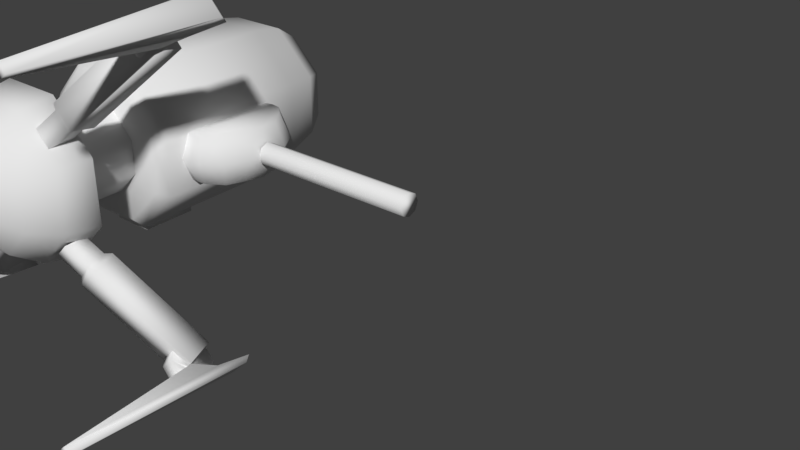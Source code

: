 # Source: firstrobot_wip.blend  (saved by Blender 2.79.0; exported with 4.5.12 LTS)
import bpy
from mathutils import Matrix  # noqa: F401  (used for matrix-valued properties, if any)

bpy.ops.wm.read_factory_settings(use_empty=True)
scene = bpy.context.scene
scene.name = 'Scene'

# ---- collections
col_collection_1 = bpy.data.collections.new('Collection 1'); scene.collection.children.link(col_collection_1)

# ---- materials (node trees are filled in below, after node groups)
mat_material = bpy.data.materials.new('Material')
mat_material.alpha_threshold = 0.0
mat_material.use_transparent_shadow = False
mat_material.roughness = 0.5

# ---- material node trees

# ---- world
world_world = bpy.data.worlds.new('World'); scene.world = world_world
world_world.color = (0.05088, 0.05088, 0.05088)
world_world.use_sun_shadow = False
world_world.sun_shadow_jitter_overblur = 0.0
world_world.cycles.sampling_method = 'MANUAL'

# ---- meshes
me_sphere_000 = bpy.data.meshes.new('Sphere.000')
me_sphere_000.from_pydata([(-0.02252, 1.156, 1.053), (-0.02252, 1.156, 2.453), (-0.0872, 1.183, 1.053), (-0.0872, 1.183, 2.453), (-0.1139, 1.247, 1.053), (-0.1139, 1.247, 2.453), (-0.08697, 1.312, 1.053), (-0.08697, 1.312, 2.453), (-0.0222, 1.339, 1.053), (-0.0222, 1.339, 2.453), (0.04247, 1.312, 1.053), (0.04247, 1.312, 2.453), (0.06917, 1.247, 1.053), (0.06917, 1.247, 2.453), (0.04224, 1.182, 1.053), (0.04224, 1.182, 2.453), (0.1719, 2.441, -0.4731), (0.2296, 2.214, -0.6133), (0.2495, 1.946, -0.6625), (0.4398, 2.441, -0.2052), (0.5796, 2.214, -0.2633), (0.6284, 1.946, -0.2837), (0.4398, 2.441, 0.1736), (0.5796, 2.214, 0.2317), (0.6284, 1.946, 0.252), (0.1719, 2.441, 0.4415), (0.2296, 2.214, 0.5817), (0.3155, 0.5461, -0.1551), (-0.2069, 2.442, 0.4415), (-0.2654, 2.215, 0.5817), (0.3145, -0.01386, -0.1551), (-0.4748, 2.442, 0.1736), (-0.6154, 2.216, 0.2317), (0.1185, 0.5465, -0.3521), (-0.4748, 2.442, -0.2052), (-0.6154, 2.216, -0.2633), (-0.6651, 1.948, -0.2837), (-0.2069, 2.442, -0.4731), (-0.2654, 2.215, -0.6133), (-0.2862, 1.947, -0.6625), (-0.023, -0.7133, -0.01583), (0.2461, -0.01374, -0.6625), (0.2252, -0.2816, -0.6133), (0.1668, -0.5086, -0.4731), (0.0796, -0.6602, -0.2633), (0.6249, -0.0144, -0.2837), (0.5752, -0.2822, -0.2633), (0.4346, -0.509, -0.2052), (0.2246, -0.6604, -0.1183), (0.6249, -0.0144, 0.252), (0.5752, -0.2822, 0.2317), (0.4346, -0.509, 0.1736), (0.2246, -0.6604, 0.08668), (0.2461, -0.01374, 0.6309), (0.2252, -0.2816, 0.5817), (0.1668, -0.5086, 0.4415), (0.0796, -0.6602, 0.2317), (-0.2897, -0.0128, 0.6309), (-0.2697, -0.2807, 0.5817), (-0.2121, -0.5079, 0.4415), (-0.1254, -0.6598, 0.2317), (-0.6685, -0.01214, 0.252), (-0.6197, -0.2801, 0.2317), (-0.4799, -0.5074, 0.1736), (-0.2704, -0.6596, 0.08668), (-0.6685, -0.01214, -0.2837), (-0.6197, -0.2801, -0.2633), (-0.4799, -0.5074, -0.2052), (-0.2704, -0.6596, -0.1183), (-0.2897, -0.0128, -0.6625), (-0.2697, -0.2807, -0.6133), (-0.2121, -0.5079, -0.4731), (-0.1254, -0.6598, -0.2633), (0.1175, -0.01351, -0.3521), (-0.1601, 0.547, -0.3521), (-0.1611, -0.01303, -0.3521), (0.2495, 1.946, 0.6309), (-0.2862, 1.947, 0.6309), (-0.6651, 1.948, 0.252), (0.3145, -0.01386, 0.1235), (0.3155, 0.5461, 0.1235), (0.1175, -0.01351, 0.3205), (0.1185, 0.5465, 0.3205), (-0.1611, -0.01303, 0.3205), (-0.1601, 0.547, 0.3205), (-0.3581, -0.01268, 0.1235), (-0.3571, 0.5473, 0.1235), (-0.3581, -0.01268, -0.1551), (-0.3571, 0.5473, -0.1551), (-0.2134, 0.8436, 0.775), (0.1728, 0.8429, 0.775), (-0.2129, 1.08, 0.9788), (0.1732, 1.079, 0.9788), (-0.2124, 1.414, 0.9788), (0.1738, 1.414, 0.9788), (-0.2119, 1.651, 0.775), (0.1742, 1.65, 0.775), (0.1742, 1.65, 0.6309), (-0.2119, 1.651, 0.6309), (0.1728, 0.8429, 0.6309), (-0.2134, 0.8436, 0.6309), (-0.6672, 0.7092, -0.1982), (-0.6664, 1.169, -0.1982), (-0.6672, 0.7092, 0.1665), (-0.6664, 1.169, 0.1665), (0.7145, 0.7068, 0.1665), (0.7153, 1.167, 0.1665), (0.7145, 0.7068, -0.1982), (0.7153, 1.167, -0.1982), (0.627, 1.167, -0.1982), (0.6262, 0.707, -0.1982), (0.627, 1.167, 0.1665), (0.6262, 0.707, 0.1665), (-0.7547, 1.169, 0.1665), (-0.7555, 0.7094, 0.1665), (-0.7547, 1.169, -0.1982), (-0.7555, 0.7094, -0.1982), (-0.255, 0.5471, -0.5813), (-0.2885, 0.6285, -0.6625), (0.2472, 0.6275, -0.6625), (0.2134, 0.5463, -0.5813), (0.6261, 0.6269, -0.2837), (0.5446, 0.5457, -0.25), (0.6261, 0.6269, 0.252), (0.5446, 0.5457, 0.2184), (0.2134, 0.5463, 0.5496), (0.2472, 0.6275, 0.6309), (-0.255, 0.5471, 0.5496), (-0.2885, 0.6285, 0.6309), (-0.5862, 0.5477, 0.2184), (-0.6674, 0.6291, 0.252), (-0.6674, 0.6291, -0.2837), (-0.5862, 0.5477, -0.25), (-0.01992, 1.055, 1.044), (-0.2278, 1.247, 0.996), (0.1886, 1.246, 0.996), (-0.01925, 1.438, 1.044), (-0.2278, 1.544, 0.8904), (0.1897, 1.543, 0.8904), (-0.01877, 1.712, 0.8032), (0.1782, 1.654, 0.7029), (0.1886, 0.9494, 0.8904), (-0.2288, 0.9502, 0.8904), (-0.0204, 0.7818, 0.8032), (-0.2173, 0.8391, 0.7029), (-0.2159, 1.655, 0.7029), (-0.01874, 1.73, 0.6309), (0.1767, 0.8384, 0.7029), (-0.02043, 0.7633, 0.6309), (-0.02043, 0.7632, 0.718), (-0.0202, 0.8947, 0.9507), (-0.01958, 1.247, 1.078), (-0.01874, 1.73, 0.718), (-0.01897, 1.599, 0.9507), (1.026, 0.16, 1.025), (1.382, -0.03915, 1.383), (1.025, 0.16, -1.025), (1.382, -0.03915, -1.383), (-1.025, 0.1636, -1.025), (-1.383, -0.03433, -1.383), (1.225, 0.1017, -1.329), (1.226, 0.01934, -1.33), (1.294, 0.2429, -1.395), (1.323, 0.01897, -1.229), (1.322, 0.1013, -1.228), (1.392, 0.2425, -1.295), (1.448, 0.2654, -1.259), (1.261, 0.2661, -1.453), (1.5, 0.5022, -1.34), (1.345, 0.5028, -1.501), (1.351, 0.1012, -1.198), (1.315, -1.0, -1.272), (1.196, 0.1018, -1.359), (1.265, -1.0, -1.325), (1.488, 0.5447, -1.297), (1.372, -1.001, -1.317), (1.301, 0.5454, -1.49), (1.312, -1.001, -1.38), (0.4765, -0.2458, -0.3976), (0.4719, -0.06477, -0.3925), (0.3614, -0.2453, -0.5171), (0.3568, -0.06433, -0.5121), (1.254, 0.08709, -1.357), (1.224, 0.09848, -1.328), (1.269, 0.007447, -1.371), (1.177, 0.3053, -1.282), (1.215, 0.05169, -1.126), (1.118, 0.05206, -1.227), (1.298, 0.2468, -1.399), (1.366, 0.007073, -1.271), (1.274, 0.3049, -1.182), (1.351, 0.08671, -1.256), (1.321, 0.09811, -1.227), (1.395, 0.2464, -1.298), (0.4819, -0.009427, -0.6323), (0.5971, -0.00987, -0.5127), (0.6347, -0.1763, -0.5496), (0.5196, -0.1759, -0.6691), (1.269, 0.2943, -1.371), (1.366, 0.294, -1.27), (1.249, -0.01497, -1.353), (1.347, -0.01534, -1.252), (1.155, -0.004801, -1.262), (1.252, -0.005175, -1.161), (1.177, 0.3054, -1.282), (1.274, 0.305, -1.181), (1.141, 0.3211, -1.313), (1.192, 0.0986, -1.362), (1.303, 0.3205, -1.144), (1.354, 0.09798, -1.194), (0.482, 0.03177, -0.679), (0.5323, -0.1908, -0.7283), (0.6439, 0.03115, -0.5109), (0.6942, -0.1914, -0.5601), (0.3614, -0.2453, 0.4852), (0.3564, -0.06431, 0.4797), (0.4785, -0.2456, 0.3675), (0.4734, -0.06461, 0.362), (1.338, 0.09149, 1.239), (1.308, 0.1027, 1.21), (1.353, 0.01193, 1.254), (1.262, 0.3093, 1.163), (1.106, 0.05602, 1.206), (1.205, 0.05576, 1.107), (1.381, 0.2514, 1.282), (1.254, 0.01219, 1.354), (1.163, 0.3096, 1.263), (1.239, 0.09175, 1.339), (1.21, 0.103, 1.31), (1.282, 0.2517, 1.381), (0.5964, -0.009062, 0.4842), (0.4793, -0.008758, 0.6019), (0.5169, -0.175, 0.6397), (0.634, -0.1753, 0.522), (1.352, 0.2988, 1.253), (1.254, 0.2991, 1.353), (1.334, -0.01058, 1.236), (1.235, -0.01032, 1.335), (1.241, -0.0009078, 1.143), (1.142, -0.0006513, 1.243), (1.261, 0.3094, 1.163), (1.163, 0.3096, 1.262), (1.291, 0.3249, 1.127), (1.341, 0.1026, 1.177), (1.127, 0.3253, 1.292), (1.177, 0.1031, 1.343), (0.6431, 0.03211, 0.483), (0.6933, -0.1902, 0.5335), (0.4785, 0.03253, 0.6485), (0.5288, -0.1897, 0.699), (-0.4051, -0.2435, -0.516), (-0.3984, -0.06267, -0.5092), (-0.5228, -0.2436, -0.3991), (-0.5162, -0.06275, -0.3923), (-1.373, 0.1073, -1.274), (-1.344, 0.1181, -1.244), (-1.389, 0.02803, -1.29), (-1.296, 0.3239, -1.196), (-1.142, 0.06955, -1.24), (-1.241, 0.06948, -1.141), (-1.415, 0.2679, -1.315), (-1.29, 0.0281, -1.388), (-1.197, 0.324, -1.294), (-1.274, 0.1074, -1.372), (-1.245, 0.1182, -1.343), (-1.316, 0.268, -1.414), (-0.6379, -0.005234, -0.5147), (-0.5201, -0.005146, -0.6317), (-0.5589, -0.1708, -0.6709), (-0.6767, -0.1709, -0.554), (-1.386, 0.3149, -1.286), (-1.287, 0.315, -1.385), (-1.37, 0.005211, -1.271), (-1.271, 0.005284, -1.37), (-1.278, 0.01339, -1.178), (-1.179, 0.01347, -1.276), (-1.296, 0.324, -1.195), (-1.196, 0.324, -1.294), (-1.326, 0.3395, -1.159), (-1.377, 0.1181, -1.212), (-1.16, 0.3396, -1.324), (-1.212, 0.1182, -1.376), (-0.6842, 0.03634, -0.5136), (-0.7361, -0.1851, -0.566), (-0.5186, 0.03647, -0.678), (-0.5705, -0.185, -0.7304), (1.311, 0.1039, 1.213), (1.314, 0.02167, 1.216), (1.377, 0.2477, 1.278), (1.215, 0.02193, 1.315), (1.213, 0.1042, 1.312), (1.278, 0.248, 1.377), (1.244, 0.2716, 1.434), (1.433, 0.2711, 1.243), (1.321, 0.5108, 1.479), (1.479, 0.5103, 1.32), (1.183, 0.1042, 1.342), (1.275, -0.9965, 1.329), (1.341, 0.1038, 1.183), (1.326, -0.9966, 1.278), (1.277, 0.5523, 1.466), (1.321, -0.9955, 1.386), (1.467, 0.5518, 1.276), (1.382, -0.9956, 1.324), (-0.5128, -0.2468, 0.357), (-0.5071, -0.06584, 0.3524), (-0.3932, -0.2476, 0.4721), (-0.3876, -0.06667, 0.4676), (-1.251, 0.08773, 1.346), (-1.222, 0.09902, 1.317), (-1.266, 0.008139, 1.361), (-1.176, 0.3057, 1.27), (-1.222, 0.05297, 1.114), (-1.121, 0.05227, 1.211), (-1.292, 0.2475, 1.39), (-1.367, 0.008842, 1.264), (-1.277, 0.3064, 1.173), (-1.352, 0.08843, 1.249), (-1.323, 0.09973, 1.219), (-1.393, 0.2482, 1.293), (-0.5077, -0.01137, 0.5926), (-0.6272, -0.01053, 0.4775), (-0.6646, -0.1769, 0.5151), (-0.5451, -0.1777, 0.6303), (-1.264, 0.295, 1.362), (-1.365, 0.2957, 1.265), (-1.247, -0.01434, 1.342), (-1.348, -0.01363, 1.245), (-1.156, -0.004478, 1.248), (-1.257, -0.003776, 1.15), (-1.175, 0.3058, 1.269), (-1.276, 0.3065, 1.172), (-1.139, 0.3211, 1.299), (-1.189, 0.09879, 1.349), (-1.307, 0.3223, 1.137), (-1.357, 0.09996, 1.187), (-0.5057, 0.02965, 0.6395), (-0.5557, -0.1927, 0.6898), (-0.6738, 0.03082, 0.4775), (-0.7238, -0.1915, 0.5279), (-1.237, 0.1027, 1.331), (-1.239, 0.02045, 1.334), (-1.301, 0.2458, 1.399), (-1.34, 0.02116, 1.237), (-1.337, 0.1034, 1.234), (-1.402, 0.2465, 1.302), (-1.459, 0.2702, 1.269), (-1.265, 0.2688, 1.455), (-1.503, 0.5086, 1.349), (-1.342, 0.5075, 1.504), (-1.368, 0.1036, 1.205), (-1.35, -0.9977, 1.288), (-1.206, 0.1025, 1.36), (-1.298, -0.9981, 1.338), (-1.492, 0.5505, 1.305), (-1.406, -0.9973, 1.335), (-1.298, 0.5492, 1.491), (-1.343, -0.9977, 1.396), (-1.348, 0.1058, -1.248), (-1.349, 0.02354, -1.25), (-1.415, 0.2476, -1.316), (-1.25, 0.02361, -1.348), (-1.248, 0.1059, -1.347), (-1.316, 0.2477, -1.414), (-1.281, 0.2709, -1.471), (-1.472, 0.2707, -1.281), (-1.362, 0.5082, -1.52), (-1.521, 0.508, -1.362), (-1.219, 0.1059, -1.376), (-1.295, -0.9956, -1.346), (-1.378, 0.1058, -1.218), (-1.346, -0.9957, -1.295), (-1.319, 0.5505, -1.508), (-1.341, -0.9962, -1.403), (-1.509, 0.5504, -1.319), (-1.402, -0.9963, -1.341)], [], [(0, 1, 3, 2), (2, 3, 5, 4), (4, 5, 7, 6), (6, 7, 9, 8), (8, 9, 11, 10), (10, 11, 13, 12), (3, 1, 15, 13, 11, 9, 7, 5), (12, 13, 15, 14), (14, 15, 1, 0), (38, 37, 16, 17), (39, 38, 17, 18), (18, 17, 20, 21), (17, 16, 19, 20), (20, 19, 22, 23), (21, 20, 23, 24), (23, 22, 25, 26), (24, 23, 26, 76), (22, 19, 16, 37, 34, 31, 28, 25), (76, 26, 29, 77), (26, 25, 28, 29), (77, 29, 32, 78), (29, 28, 31, 32), (32, 31, 34, 35), (78, 32, 35, 36), (35, 34, 37, 38), (36, 35, 38, 39), (70, 69, 41, 42), (40, 72, 44), (71, 70, 42, 43), (72, 71, 43, 44), (40, 44, 48), (43, 42, 46, 47), (44, 43, 47, 48), (42, 41, 45, 46), (48, 47, 51, 52), (46, 45, 49, 50), (40, 48, 52), (47, 46, 50, 51), (52, 51, 55, 56), (50, 49, 53, 54), (40, 52, 56), (51, 50, 54, 55), (40, 56, 60), (55, 54, 58, 59), (56, 55, 59, 60), (54, 53, 57, 58), (59, 58, 62, 63), (60, 59, 63, 64), (58, 57, 61, 62), (40, 60, 64), (64, 63, 67, 68), (62, 61, 65, 66), (40, 64, 68), (63, 62, 66, 67), (66, 65, 69, 70), (40, 68, 72), (67, 66, 70, 71), (68, 67, 71, 72), (45, 41, 69, 65, 61, 57, 53, 49), (119, 18, 21, 121), (121, 21, 24, 123), (126, 76, 77, 128), (128, 77, 78, 130), (78, 36, 131, 130), (18, 39, 36, 78, 77, 76, 24, 21), (118, 39, 18, 119), (131, 36, 39, 118), (75, 74, 33, 73), (73, 33, 27, 30), (30, 27, 80, 79), (79, 80, 82, 81), (81, 82, 84, 83), (83, 84, 86, 85), (85, 86, 88, 87), (87, 88, 74, 75), (153, 137, 93, 136), (152, 145, 95, 139), (151, 134, 91, 133), (150, 142, 89, 143), (92, 141, 90, 147, 99, 97, 140, 96, 138, 94, 135), (91, 134, 93, 137, 95, 145, 98, 100, 144, 89, 142), (149, 144, 100, 148), (101, 103, 114, 116), (114, 113, 115, 116), (107, 108, 106, 105), (105, 106, 111, 112), (103, 104, 113, 114), (108, 109, 111, 106), (112, 110, 107, 105), (110, 109, 108, 107), (123, 24, 76, 126), (116, 115, 102, 101), (113, 104, 102, 115), (118, 119, 120, 117), (119, 121, 122, 120), (121, 123, 124, 122), (123, 126, 125, 124), (126, 128, 127, 125), (128, 130, 129, 127), (130, 131, 132, 129), (131, 118, 117, 132), (147, 149, 148, 99), (90, 143, 149, 147), (143, 89, 144, 149), (141, 150, 143, 90), (92, 133, 150, 141), (133, 91, 142, 150), (135, 151, 133, 92), (94, 136, 151, 135), (136, 93, 134, 151), (140, 152, 139, 96), (97, 146, 152, 140), (146, 98, 145, 152), (138, 153, 136, 94), (96, 139, 153, 138), (139, 95, 137, 153), (117, 120, 122, 124, 125, 127, 129, 132), (172, 160, 162, 165, 164, 170, 166, 167), (176, 167, 166, 174), (174, 168, 169, 176), (170, 164, 163, 161, 160, 172, 173, 171), (175, 171, 173, 177), (177, 173, 172, 167, 176, 169), (174, 166, 170, 171, 175, 168), (177, 169, 168, 175), (211, 207, 192, 209, 213), (190, 185, 204, 205), (188, 182, 184, 200, 202, 187, 183, 185, 198), (193, 188, 198, 199), (183, 185, 190, 192), (186, 187, 202, 203), (182, 184, 189, 191), (191, 193, 188, 182), (189, 191, 193, 199, 190, 192, 186, 203, 201), (200, 184, 189, 201), (208, 206, 210, 212), (197, 196, 178, 180), (195, 194, 181, 179), (196, 195, 179, 178), (194, 197, 180, 181), (197, 194, 210, 211), (194, 195, 212, 210), (195, 196, 213, 212), (196, 197, 211, 213), (199, 198, 185, 190), (203, 202, 200, 201), (208, 209, 192, 190, 185, 183, 207, 206), (209, 208, 212, 213), (211, 210, 206, 207), (247, 243, 228, 245, 249), (226, 221, 240, 241), (224, 218, 220, 236, 238, 223, 219, 221, 234), (229, 224, 234, 235), (219, 221, 226, 228), (222, 223, 238, 239), (218, 220, 225, 227), (227, 229, 224, 218), (225, 227, 229, 235, 226, 228, 222, 239, 237), (236, 220, 225, 237), (244, 242, 246, 248), (233, 232, 214, 216), (231, 230, 217, 215), (232, 231, 215, 214), (230, 233, 216, 217), (233, 230, 246, 247), (230, 231, 248, 246), (231, 232, 249, 248), (232, 233, 247, 249), (235, 234, 221, 226), (239, 238, 236, 237), (244, 245, 228, 226, 221, 219, 243, 242), (245, 244, 248, 249), (247, 246, 242, 243), (283, 279, 264, 281, 285), (262, 257, 276, 277), (260, 254, 256, 272, 274, 259, 255, 257, 270), (265, 260, 270, 271), (255, 257, 262, 264), (258, 259, 274, 275), (254, 256, 261, 263), (263, 265, 260, 254), (261, 263, 265, 271, 262, 264, 258, 275, 273), (272, 256, 261, 273), (280, 278, 282, 284), (269, 268, 250, 252), (267, 266, 253, 251), (268, 267, 251, 250), (266, 269, 252, 253), (269, 266, 282, 283), (266, 267, 284, 282), (267, 268, 285, 284), (268, 269, 283, 285), (271, 270, 257, 262), (275, 274, 272, 273), (280, 281, 264, 262, 257, 255, 279, 278), (281, 280, 284, 285), (283, 282, 278, 279), (298, 286, 288, 291, 290, 296, 292, 293), (302, 293, 292, 300), (300, 294, 295, 302), (296, 290, 289, 287, 286, 298, 299, 297), (301, 297, 299, 303), (303, 299, 298, 293, 302, 295), (300, 292, 296, 297, 301, 294), (303, 295, 294, 301), (337, 333, 318, 335, 339), (316, 311, 330, 331), (314, 308, 310, 326, 328, 313, 309, 311, 324), (319, 314, 324, 325), (309, 311, 316, 318), (312, 313, 328, 329), (308, 310, 315, 317), (317, 319, 314, 308), (315, 317, 319, 325, 316, 318, 312, 329, 327), (326, 310, 315, 327), (334, 332, 336, 338), (323, 322, 304, 306), (321, 320, 307, 305), (322, 321, 305, 304), (320, 323, 306, 307), (323, 320, 336, 337), (320, 321, 338, 336), (321, 322, 339, 338), (322, 323, 337, 339), (325, 324, 311, 316), (329, 328, 326, 327), (334, 335, 318, 316, 311, 309, 333, 332), (335, 334, 338, 339), (337, 336, 332, 333), (352, 340, 342, 345, 344, 350, 346, 347), (356, 347, 346, 354), (354, 348, 349, 356), (350, 344, 343, 341, 340, 352, 353, 351), (355, 351, 353, 357), (357, 353, 352, 347, 356, 349), (354, 346, 350, 351, 355, 348), (357, 349, 348, 355), (370, 358, 360, 363, 362, 368, 364, 365), (374, 365, 364, 372), (372, 366, 367, 374), (368, 362, 361, 359, 358, 370, 371, 369), (373, 369, 371, 375), (375, 371, 370, 365, 374, 367), (372, 364, 368, 369, 373, 366), (375, 367, 366, 373)])
me_sphere_000.polygons.foreach_set('use_smooth', [True] * 245)
_k = set([(16, 17), (17, 18), (19, 20), (20, 21), (22, 23), (23, 24), (25, 26), (26, 76), (28, 29), (29, 77), (31, 32), (32, 78), (34, 35), (35, 36), (37, 38), (38, 39), (40, 44), (40, 48), (40, 52), (40, 56), (40, 60), (40, 64), (40, 68), (40, 72), (41, 42), (42, 43), (43, 44), (45, 46), (46, 47), (47, 48), (49, 50), (50, 51), (51, 52), (53, 54), (54, 55), (55, 56), (57, 58), (58, 59), (59, 60), (61, 62), (62, 63), (63, 64), (65, 66), (66, 67), (67, 68), (69, 70), (70, 71), (71, 72)])
me_sphere_000.attributes.new('sharp_edge', 'BOOLEAN', 'EDGE').data.foreach_set('value', [ (min(e.vertices), max(e.vertices)) in _k for e in me_sphere_000.edges])
_uv = me_sphere_000.uv_layers.new(name='UVMap')
_uv.uv.foreach_set('vector', [0.453, 0.1447, 0.0275, 0.1447, 0.0275, 0.1234, 0.453, 0.1234, 0.453, 0.1234, 0.0275, 0.1234, 0.0275, 0.1021, 0.453, 0.1021, 0.453, 0.1021, 0.0275, 0.1021, 0.0275, 0.08082, 0.453, 0.08082, 0.453, 0.08082, 0.0275, 0.08082, 0.0275, 0.05953, 0.453, 0.05953, 0.453, 0.05953, 0.0275, 0.05953, 0.0275, 0.03824, 0.453, 0.03824, 0.453, 0.03824, 0.0275, 0.03824, 0.0275, 0.01695, 0.453, 0.01695, 0.06626, 0.73, 0.08608, 0.73, 0.1001, 0.744, 0.1001, 0.7638, 0.08608, 0.7778, 0.06626, 0.7778, 0.05224, 0.7638, 0.05224, 0.744, 0.453, 0.1873, 0.0275, 0.1873, 0.0275, 0.166, 0.453, 0.166, 0.453, 0.166, 0.0275, 0.166, 0.0275, 0.1447, 0.453, 0.1447, 0.8621, 0.6448, 0.918, 0.6448, 0.918, 0.7506, 0.8621, 0.7506, 0.8061, 0.6448, 0.8621, 0.6448, 0.8621, 0.7506, 0.8061, 0.7506, 0.8061, 0.7506, 0.8621, 0.7506, 0.8621, 0.8564, 0.8061, 0.8564, 0.8621, 0.7506, 0.918, 0.7506, 0.918, 0.8564, 0.8621, 0.8564, 0.8621, 0.8564, 0.918, 0.8564, 0.918, 0.9622, 0.8621, 0.9622, 0.8061, 0.8564, 0.8621, 0.8564, 0.8621, 0.9622, 0.8061, 0.9622, 0.8621, 0.1158, 0.918, 0.1158, 0.918, 0.2216, 0.8621, 0.2216, 0.8061, 0.1158, 0.8621, 0.1158, 0.8621, 0.2216, 0.8061, 0.2216, 0.1938, 0.8526, 0.1938, 0.9281, 0.1405, 0.9814, 0.06509, 0.9814, 0.01177, 0.9281, 0.01177, 0.8526, 0.06509, 0.7993, 0.1405, 0.7993, 0.8061, 0.2216, 0.8621, 0.2216, 0.8621, 0.3274, 0.8061, 0.3274, 0.8621, 0.2216, 0.918, 0.2216, 0.918, 0.3274, 0.8621, 0.3274, 0.8061, 0.3274, 0.8621, 0.3274, 0.8621, 0.4332, 0.8061, 0.4332, 0.8621, 0.3274, 0.918, 0.3274, 0.918, 0.4332, 0.8621, 0.4332, 0.8621, 0.4332, 0.918, 0.4332, 0.918, 0.539, 0.8621, 0.539, 0.8061, 0.4332, 0.8621, 0.4332, 0.8621, 0.539, 0.8061, 0.539, 0.8621, 0.539, 0.918, 0.539, 0.918, 0.6448, 0.8621, 0.6448, 0.8061, 0.539, 0.8621, 0.539, 0.8621, 0.6448, 0.8061, 0.6448, 0.7306, 0.2107, 0.7804, 0.2107, 0.7804, 0.3049, 0.7306, 0.3049, 0.8666, 0.05716, 0.9214, 0.07984, 0.8893, 0.1119, 0.6808, 0.2107, 0.7306, 0.2107, 0.7306, 0.3049, 0.6808, 0.3049, 0.631, 0.2107, 0.6808, 0.2107, 0.6808, 0.3049, 0.631, 0.3049, 0.8666, 0.05716, 0.8893, 0.1119, 0.844, 0.1119, 0.6808, 0.3049, 0.7306, 0.3049, 0.7306, 0.3992, 0.6808, 0.3992, 0.631, 0.3049, 0.6808, 0.3049, 0.6808, 0.3992, 0.631, 0.3992, 0.7306, 0.3049, 0.7804, 0.3049, 0.7804, 0.3992, 0.7306, 0.3992, 0.631, 0.3992, 0.6808, 0.3992, 0.6808, 0.4934, 0.631, 0.4934, 0.7306, 0.3992, 0.7804, 0.3992, 0.7804, 0.4934, 0.7306, 0.4934, 0.8666, 0.05716, 0.844, 0.1119, 0.8119, 0.07984, 0.6808, 0.3992, 0.7306, 0.3992, 0.7306, 0.4934, 0.6808, 0.4934, 0.631, 0.4934, 0.6808, 0.4934, 0.6808, 0.5877, 0.631, 0.5877, 0.7306, 0.4934, 0.7804, 0.4934, 0.7804, 0.5877, 0.7306, 0.5877, 0.8666, 0.05716, 0.8119, 0.07984, 0.8119, 0.03449, 0.6808, 0.4934, 0.7306, 0.4934, 0.7306, 0.5877, 0.6808, 0.5877, 0.8666, 0.05716, 0.8119, 0.03449, 0.844, 0.002419, 0.6808, 0.5877, 0.7306, 0.5877, 0.7306, 0.6819, 0.6808, 0.6819, 0.631, 0.5877, 0.6808, 0.5877, 0.6808, 0.6819, 0.631, 0.6819, 0.7306, 0.5877, 0.7804, 0.5877, 0.7804, 0.6819, 0.7306, 0.6819, 0.6808, 0.6819, 0.7306, 0.6819, 0.7306, 0.7761, 0.6808, 0.7761, 0.631, 0.6819, 0.6808, 0.6819, 0.6808, 0.7761, 0.631, 0.7761, 0.7306, 0.6819, 0.7804, 0.6819, 0.7804, 0.7761, 0.7306, 0.7761, 0.8666, 0.05716, 0.844, 0.002419, 0.8893, 0.002419, 0.631, 0.7761, 0.6808, 0.7761, 0.6808, 0.8704, 0.631, 0.8704, 0.7306, 0.7761, 0.7804, 0.7761, 0.7804, 0.8704, 0.7306, 0.8704, 0.8666, 0.05716, 0.8893, 0.002419, 0.9214, 0.03449, 0.6808, 0.7761, 0.7306, 0.7761, 0.7306, 0.8704, 0.6808, 0.8704, 0.7306, 0.8704, 0.7804, 0.8704, 0.7804, 0.9646, 0.7306, 0.9646, 0.8666, 0.05716, 0.9214, 0.03449, 0.9214, 0.07984, 0.6808, 0.8704, 0.7306, 0.8704, 0.7306, 0.9646, 0.6808, 0.9646, 0.631, 0.8704, 0.6808, 0.8704, 0.6808, 0.9646, 0.631, 0.9646, 0.5579, 0.2901, 0.5579, 0.3294, 0.5301, 0.3572, 0.4908, 0.3572, 0.4631, 0.3294, 0.4631, 0.2901, 0.4908, 0.2623, 0.5301, 0.2623, 0.2279, 0.5479, 0.2279, 0.6949, 0.1682, 0.6949, 0.1682, 0.5479, 0.1682, 0.5479, 0.1682, 0.6949, 0.1085, 0.6949, 0.1085, 0.5479, 0.3268, 0.5491, 0.3268, 0.6961, 0.2671, 0.6961, 0.2671, 0.5491, 0.2284, 0.5482, 0.2284, 0.6952, 0.1686, 0.6952, 0.1686, 0.5482, 0.1686, 0.6952, 0.1089, 0.6952, 0.1089, 0.5482, 0.1686, 0.5482, 0.0, 0.0, 0.0, 0.0, 0.0, 0.0, 0.0, 0.0, 0.0, 0.0, 0.0, 0.0, 0.0, 0.0, 0.0, 0.0, 0.4181, 0.5491, 0.4181, 0.6961, 0.3584, 0.6961, 0.3584, 0.5491, 0.1089, 0.5482, 0.1089, 0.6952, 0.04918, 0.6952, 0.04918, 0.5482, 0.08244, 0.3773, 0.08244, 0.4959, 0.02342, 0.4959, 0.02342, 0.3773, 0.4956, 0.3773, 0.4956, 0.4959, 0.4366, 0.4959, 0.4366, 0.3773, 0.4366, 0.3773, 0.4366, 0.4959, 0.3776, 0.4959, 0.3776, 0.3773, 0.3776, 0.3773, 0.3776, 0.4959, 0.3185, 0.4959, 0.3185, 0.3773, 0.3185, 0.3773, 0.3185, 0.4959, 0.2595, 0.4959, 0.2595, 0.3773, 0.2595, 0.3773, 0.2595, 0.4959, 0.2005, 0.4959, 0.2005, 0.3773, 0.2005, 0.3773, 0.2005, 0.4959, 0.1415, 0.4959, 0.1415, 0.3773, 0.1415, 0.3773, 0.1415, 0.4959, 0.08244, 0.4959, 0.08244, 0.3773, 0.349, 0.2883, 0.349, 0.3521, 0.2974, 0.3521, 0.2974, 0.2883, 0.4244, 0.2883, 0.4244, 0.3521, 0.4006, 0.3521, 0.4006, 0.2883, 0.2422, 0.2883, 0.2422, 0.3521, 0.1869, 0.3521, 0.1869, 0.2883, 0.1354, 0.2883, 0.1354, 0.3521, 0.08379, 0.3521, 0.08379, 0.2883, 0.4584, 0.6117, 0.4787, 0.5818, 0.5053, 0.5572, 0.5219, 0.5562, 0.5385, 0.5572, 0.5385, 0.7431, 0.5219, 0.7442, 0.5053, 0.7431, 0.4787, 0.7186, 0.4584, 0.6887, 0.4544, 0.6502, 0.4584, 0.6117, 0.4543, 0.6502, 0.4584, 0.6887, 0.4787, 0.7186, 0.5053, 0.7431, 0.5219, 0.7442, 0.5385, 0.7431, 0.5385, 0.5572, 0.5219, 0.5562, 0.5053, 0.5572, 0.4787, 0.5818, 0.05997, 0.2883, 0.05997, 0.3521, 0.03616, 0.3521, 0.03616, 0.2883, 0.3609, 0.7621, 0.2463, 0.7621, 0.2463, 0.7898, 0.3609, 0.7898, 0.2463, 0.7898, 0.2463, 0.9343, 0.3609, 0.9343, 0.3609, 0.7898, 0.3609, 0.7898, 0.3609, 0.9343, 0.2463, 0.9343, 0.2463, 0.7898, 0.2463, 0.7898, 0.2463, 0.9343, 0.2185, 0.9343, 0.2185, 0.7898, 0.2185, 0.7898, 0.2185, 0.9343, 0.2463, 0.9343, 0.2463, 0.7898, 0.3609, 0.9343, 0.3609, 0.9621, 0.2463, 0.9621, 0.2463, 0.9343, 0.2463, 0.7621, 0.3609, 0.7621, 0.3609, 0.7898, 0.2463, 0.7898, 0.3886, 0.7898, 0.3886, 0.9343, 0.3609, 0.9343, 0.3609, 0.7898, 0.1085, 0.5479, 0.1085, 0.6949, 0.04876, 0.6949, 0.04876, 0.5479, 0.3609, 0.7898, 0.3609, 0.9343, 0.3886, 0.9343, 0.3886, 0.7898, 0.2463, 0.9343, 0.2463, 0.9621, 0.3609, 0.9621, 0.3609, 0.9343, 0.9697, 0.8615, 0.9697, 0.9772, 0.9432, 0.9772, 0.9432, 0.8615, 0.9697, 0.05174, 0.9697, 0.1674, 0.9432, 0.1674, 0.9432, 0.05174, 0.9697, 0.1674, 0.9697, 0.2831, 0.9432, 0.2831, 0.9432, 0.1674, 0.9697, 0.2831, 0.9697, 0.3988, 0.9432, 0.3988, 0.9432, 0.2831, 0.9697, 0.3988, 0.9697, 0.5145, 0.9432, 0.5145, 0.9432, 0.3988, 0.9697, 0.5145, 0.9697, 0.6302, 0.9432, 0.6302, 0.9432, 0.5145, 0.9697, 0.6302, 0.9697, 0.7459, 0.9432, 0.7459, 0.9432, 0.6302, 0.9697, 0.7459, 0.9697, 0.8615, 0.9432, 0.8615, 0.9432, 0.7459, 0.05997, 0.2245, 0.05997, 0.2883, 0.03616, 0.2883, 0.03616, 0.2245, 0.08379, 0.2245, 0.08379, 0.2883, 0.05997, 0.2883, 0.05997, 0.2245, 0.08379, 0.2883, 0.08379, 0.3521, 0.05997, 0.3521, 0.05997, 0.2883, 0.1354, 0.2245, 0.1354, 0.2883, 0.08379, 0.2883, 0.08379, 0.2245, 0.1869, 0.2245, 0.1869, 0.2883, 0.1354, 0.2883, 0.1354, 0.2245, 0.1869, 0.2883, 0.1869, 0.3521, 0.1354, 0.3521, 0.1354, 0.2883, 0.2422, 0.2245, 0.2422, 0.2883, 0.1869, 0.2883, 0.1869, 0.2245, 0.2974, 0.2245, 0.2974, 0.2883, 0.2422, 0.2883, 0.2422, 0.2245, 0.2974, 0.2883, 0.2974, 0.3521, 0.2422, 0.3521, 0.2422, 0.2883, 0.4244, 0.2245, 0.4244, 0.2883, 0.4006, 0.2883, 0.4006, 0.2245, 0.4482, 0.2245, 0.4482, 0.2883, 0.4244, 0.2883, 0.4244, 0.2245, 0.4482, 0.2883, 0.4482, 0.3521, 0.4244, 0.3521, 0.4244, 0.2883, 0.349, 0.2245, 0.349, 0.2883, 0.2974, 0.2883, 0.2974, 0.2245, 0.4006, 0.2245, 0.4006, 0.2883, 0.349, 0.2883, 0.349, 0.2245, 0.4006, 0.2883, 0.4006, 0.3521, 0.349, 0.3521, 0.349, 0.2883, 0.5579, 0.3294, 0.5301, 0.3572, 0.4908, 0.3572, 0.4631, 0.3294, 0.4631, 0.2901, 0.4908, 0.2623, 0.5301, 0.2623, 0.5579, 0.2901, 0.5632, 0.9208, 0.5743, 0.9208, 0.5743, 0.9564, 0.6034, 0.9564, 0.6034, 0.9208, 0.6145, 0.9208, 0.6147, 0.9623, 0.5632, 0.9623, 0.6149, 0.9019, 0.6147, 0.9623, 0.5632, 0.9623, 0.5632, 0.9019, 0.5646, 0.9019, 0.5652, 0.8887, 0.6129, 0.8887, 0.6135, 0.9019, 0.613, 0.8885, 0.6041, 0.8885, 0.6041, 0.871, 0.5744, 0.871, 0.5744, 0.8885, 0.5654, 0.8885, 0.5815, 0.6545, 0.5969, 0.6545, 0.5798, 0.5678, 0.5805, 0.5523, 0.5976, 0.5523, 0.5983, 0.5678, 0.5956, 0.2091, 0.5805, 0.2081, 0.558, 0.4409, 0.5788, 0.4775, 0.5864, 0.5372, 0.5956, 0.5286, 0.5866, 0.5366, 0.579, 0.4768, 0.5582, 0.4402, 0.5807, 0.2074, 0.5958, 0.2084, 0.5958, 0.5279, 0.5983, 0.5678, 0.6129, 0.8887, 0.5652, 0.8887, 0.5798, 0.5678, 0.7925, 0.1336, 0.5566, 0.1336, 0.5563, 0.07616, 0.5563, 0.07616, 0.7925, 0.07616, 0.0, 0.0, 0.0, 0.0, 0.0, 0.0, 0.0, 0.0, 0.4991, 0.5076, 0.5143, 0.4885, 0.5149, 0.4768, 0.5195, 0.4749, 0.5368, 0.4819, 0.5413, 0.4918, 0.5194, 0.4918, 0.5194, 0.5227, 0.5025, 0.5158, 0.4264, 0.8041, 0.5426, 0.8041, 0.5426, 0.8557, 0.4264, 0.8557, 0.0, 0.0, 0.0, 0.0, 0.0, 0.0, 0.0, 0.0, 0.4793, 0.1525, 0.4793, 0.1939, 0.4567, 0.1939, 0.4567, 0.1525, 0.0, 0.0, 0.0, 0.0, 0.0, 0.0, 0.0, 0.0, 0.0, 0.0, 0.0, 0.0, 0.0, 0.0, 0.0, 0.0, 0.515, 0.4769, 0.5145, 0.4887, 0.4993, 0.5077, 0.5027, 0.5159, 0.5196, 0.5229, 0.5196, 0.492, 0.5415, 0.492, 0.537, 0.4821, 0.5196, 0.475, 0.4178, 0.1939, 0.4075, 0.1939, 0.4075, 0.1525, 0.4178, 0.1525, 0.7925, 0.07616, 0.7925, 0.1336, 0.5566, 0.1336, 0.5563, 0.07616, 0.5411, 0.1929, 0.5411, 0.2472, 0.4903, 0.2472, 0.4903, 0.1929, 0.5411, 0.07619, 0.5411, 0.1337, 0.4903, 0.1337, 0.4903, 0.07619, 0.5411, 0.01698, 0.5411, 0.07619, 0.4903, 0.07619, 0.4903, 0.01698, 0.5411, 0.1337, 0.5411, 0.1929, 0.4903, 0.1929, 0.4903, 0.1337, 0.5411, 0.1929, 0.5411, 0.1337, 0.5564, 0.1337, 0.5564, 0.1929, 0.5411, 0.1337, 0.5411, 0.07619, 0.5564, 0.07619, 0.5564, 0.1337, 0.5411, 0.07619, 0.5411, 0.01698, 0.5564, 0.01698, 0.5564, 0.07619, 0.5411, 0.2472, 0.5411, 0.1929, 0.5564, 0.1929, 0.5564, 0.2472, 0.4264, 0.8557, 0.5426, 0.8557, 0.5426, 0.962, 0.4264, 0.962, 0.4567, 0.1525, 0.4567, 0.1939, 0.4178, 0.1939, 0.4178, 0.1525, 0.5564, 0.1621, 0.5411, 0.1621, 0.5411, 0.1564, 0.5411, 0.1564, 0.5411, 0.1393, 0.5411, 0.1393, 0.5411, 0.1336, 0.5564, 0.1336, 0.7927, 0.01698, 0.7927, 0.07619, 0.5564, 0.07619, 0.5564, 0.01698, 0.5564, 0.1929, 0.5564, 0.1337, 0.7927, 0.1337, 0.7927, 0.1929, 0.7925, 0.1336, 0.5566, 0.1336, 0.5563, 0.07616, 0.5563, 0.07616, 0.7925, 0.07616, 0.0, 0.0, 0.0, 0.0, 0.0, 0.0, 0.0, 0.0, 0.4991, 0.5076, 0.5143, 0.4885, 0.5149, 0.4768, 0.5195, 0.4749, 0.5368, 0.4819, 0.5413, 0.4918, 0.5194, 0.4918, 0.5194, 0.5227, 0.5025, 0.5158, 0.4264, 0.8041, 0.5426, 0.8041, 0.5426, 0.8557, 0.4264, 0.8557, 0.0, 0.0, 0.0, 0.0, 0.0, 0.0, 0.0, 0.0, 0.4793, 0.1525, 0.4793, 0.1939, 0.4567, 0.1939, 0.4567, 0.1525, 0.0, 0.0, 0.0, 0.0, 0.0, 0.0, 0.0, 0.0, 0.0, 0.0, 0.0, 0.0, 0.0, 0.0, 0.0, 0.0, 0.515, 0.4769, 0.5145, 0.4887, 0.4993, 0.5077, 0.5027, 0.5159, 0.5196, 0.5229, 0.5196, 0.492, 0.5415, 0.492, 0.537, 0.4821, 0.5196, 0.475, 0.4178, 0.1939, 0.4075, 0.1939, 0.4075, 0.1525, 0.4178, 0.1525, 0.7925, 0.07616, 0.7925, 0.1336, 0.5566, 0.1336, 0.5563, 0.07616, 0.5411, 0.1929, 0.5411, 0.2472, 0.4903, 0.2472, 0.4903, 0.1929, 0.5411, 0.07619, 0.5411, 0.1337, 0.4903, 0.1337, 0.4903, 0.07619, 0.5411, 0.01698, 0.5411, 0.07619, 0.4903, 0.07619, 0.4903, 0.01698, 0.5411, 0.1337, 0.5411, 0.1929, 0.4903, 0.1929, 0.4903, 0.1337, 0.5411, 0.1929, 0.5411, 0.1337, 0.5564, 0.1337, 0.5564, 0.1929, 0.5411, 0.1337, 0.5411, 0.07619, 0.5564, 0.07619, 0.5564, 0.1337, 0.5411, 0.07619, 0.5411, 0.01698, 0.5564, 0.01698, 0.5564, 0.07619, 0.5411, 0.2472, 0.5411, 0.1929, 0.5564, 0.1929, 0.5564, 0.2472, 0.4264, 0.8557, 0.5426, 0.8557, 0.5426, 0.962, 0.4264, 0.962, 0.4567, 0.1525, 0.4567, 0.1939, 0.4178, 0.1939, 0.4178, 0.1525, 0.5564, 0.1621, 0.5411, 0.1621, 0.5411, 0.1564, 0.5411, 0.1564, 0.5411, 0.1393, 0.5411, 0.1393, 0.5411, 0.1336, 0.5564, 0.1336, 0.7927, 0.01698, 0.7927, 0.07619, 0.5564, 0.07619, 0.5564, 0.01698, 0.5564, 0.1929, 0.5564, 0.1337, 0.7927, 0.1337, 0.7927, 0.1929, 0.7925, 0.1336, 0.5566, 0.1336, 0.5563, 0.07616, 0.5563, 0.07616, 0.7925, 0.07616, 0.0, 0.0, 0.0, 0.0, 0.0, 0.0, 0.0, 0.0, 0.4991, 0.5076, 0.5143, 0.4885, 0.5149, 0.4768, 0.5195, 0.4749, 0.5368, 0.4819, 0.5413, 0.4918, 0.5194, 0.4918, 0.5194, 0.5227, 0.5025, 0.5158, 0.4264, 0.8041, 0.5426, 0.8041, 0.5426, 0.8557, 0.4264, 0.8557, 0.0, 0.0, 0.0, 0.0, 0.0, 0.0, 0.0, 0.0, 0.4793, 0.1525, 0.4793, 0.1939, 0.4567, 0.1939, 0.4567, 0.1525, 0.0, 0.0, 0.0, 0.0, 0.0, 0.0, 0.0, 0.0, 0.0, 0.0, 0.0, 0.0, 0.0, 0.0, 0.0, 0.0, 0.515, 0.4769, 0.5145, 0.4887, 0.4993, 0.5077, 0.5027, 0.5159, 0.5196, 0.5229, 0.5196, 0.492, 0.5415, 0.492, 0.537, 0.4821, 0.5196, 0.475, 0.4178, 0.1939, 0.4075, 0.1939, 0.4075, 0.1525, 0.4178, 0.1525, 0.7925, 0.07616, 0.7925, 0.1336, 0.5566, 0.1336, 0.5563, 0.07616, 0.5411, 0.1929, 0.5411, 0.2472, 0.4903, 0.2472, 0.4903, 0.1929, 0.5411, 0.07619, 0.5411, 0.1337, 0.4903, 0.1337, 0.4903, 0.07619, 0.5411, 0.01698, 0.5411, 0.07619, 0.4903, 0.07619, 0.4903, 0.01698, 0.5411, 0.1337, 0.5411, 0.1929, 0.4903, 0.1929, 0.4903, 0.1337, 0.5411, 0.1929, 0.5411, 0.1337, 0.5564, 0.1337, 0.5564, 0.1929, 0.5411, 0.1337, 0.5411, 0.07619, 0.5564, 0.07619, 0.5564, 0.1337, 0.5411, 0.07619, 0.5411, 0.01698, 0.5564, 0.01698, 0.5564, 0.07619, 0.5411, 0.2472, 0.5411, 0.1929, 0.5564, 0.1929, 0.5564, 0.2472, 0.4264, 0.8557, 0.5426, 0.8557, 0.5426, 0.962, 0.4264, 0.962, 0.4567, 0.1525, 0.4567, 0.1939, 0.4178, 0.1939, 0.4178, 0.1525, 0.5564, 0.1621, 0.5411, 0.1621, 0.5411, 0.1564, 0.5411, 0.1564, 0.5411, 0.1393, 0.5411, 0.1393, 0.5411, 0.1336, 0.5564, 0.1336, 0.7927, 0.01698, 0.7927, 0.07619, 0.5564, 0.07619, 0.5564, 0.01698, 0.5564, 0.1929, 0.5564, 0.1337, 0.7927, 0.1337, 0.7927, 0.1929, 0.5632, 0.9208, 0.5743, 0.9208, 0.5743, 0.9564, 0.6034, 0.9564, 0.6034, 0.9208, 0.6145, 0.9208, 0.6147, 0.9623, 0.5632, 0.9623, 0.6149, 0.9019, 0.6147, 0.9623, 0.5632, 0.9623, 0.5632, 0.9019, 0.5646, 0.9019, 0.5652, 0.8887, 0.6129, 0.8887, 0.6135, 0.9019, 0.613, 0.8885, 0.6041, 0.8885, 0.6041, 0.871, 0.5744, 0.871, 0.5744, 0.8885, 0.5654, 0.8885, 0.5815, 0.6545, 0.5969, 0.6545, 0.5798, 0.5678, 0.5805, 0.5523, 0.5976, 0.5523, 0.5983, 0.5678, 0.5956, 0.2091, 0.5805, 0.2081, 0.558, 0.4409, 0.5788, 0.4775, 0.5864, 0.5372, 0.5956, 0.5286, 0.5866, 0.5366, 0.579, 0.4768, 0.5582, 0.4402, 0.5807, 0.2074, 0.5958, 0.2084, 0.5958, 0.5279, 0.5983, 0.5678, 0.6129, 0.8887, 0.5652, 0.8887, 0.5798, 0.5678, 0.7925, 0.1336, 0.5566, 0.1336, 0.5563, 0.07616, 0.5563, 0.07616, 0.7925, 0.07616, 0.0, 0.0, 0.0, 0.0, 0.0, 0.0, 0.0, 0.0, 0.4991, 0.5076, 0.5143, 0.4885, 0.5149, 0.4768, 0.5195, 0.4749, 0.5368, 0.4819, 0.5413, 0.4918, 0.5194, 0.4918, 0.5194, 0.5227, 0.5025, 0.5158, 0.4264, 0.8041, 0.5426, 0.8041, 0.5426, 0.8557, 0.4264, 0.8557, 0.0, 0.0, 0.0, 0.0, 0.0, 0.0, 0.0, 0.0, 0.4793, 0.1525, 0.4793, 0.1939, 0.4567, 0.1939, 0.4567, 0.1525, 0.0, 0.0, 0.0, 0.0, 0.0, 0.0, 0.0, 0.0, 0.0, 0.0, 0.0, 0.0, 0.0, 0.0, 0.0, 0.0, 0.515, 0.4769, 0.5145, 0.4887, 0.4993, 0.5077, 0.5027, 0.5159, 0.5196, 0.5229, 0.5196, 0.492, 0.5415, 0.492, 0.537, 0.4821, 0.5196, 0.475, 0.4178, 0.1939, 0.4075, 0.1939, 0.4075, 0.1525, 0.4178, 0.1525, 0.7925, 0.07616, 0.7925, 0.1336, 0.5566, 0.1336, 0.5563, 0.07616, 0.5411, 0.1929, 0.5411, 0.2472, 0.4903, 0.2472, 0.4903, 0.1929, 0.5411, 0.07619, 0.5411, 0.1337, 0.4903, 0.1337, 0.4903, 0.07619, 0.5411, 0.01698, 0.5411, 0.07619, 0.4903, 0.07619, 0.4903, 0.01698, 0.5411, 0.1337, 0.5411, 0.1929, 0.4903, 0.1929, 0.4903, 0.1337, 0.5411, 0.1929, 0.5411, 0.1337, 0.5564, 0.1337, 0.5564, 0.1929, 0.5411, 0.1337, 0.5411, 0.07619, 0.5564, 0.07619, 0.5564, 0.1337, 0.5411, 0.07619, 0.5411, 0.01698, 0.5564, 0.01698, 0.5564, 0.07619, 0.5411, 0.2472, 0.5411, 0.1929, 0.5564, 0.1929, 0.5564, 0.2472, 0.4264, 0.8557, 0.5426, 0.8557, 0.5426, 0.962, 0.4264, 0.962, 0.4567, 0.1525, 0.4567, 0.1939, 0.4178, 0.1939, 0.4178, 0.1525, 0.5564, 0.1621, 0.5411, 0.1621, 0.5411, 0.1564, 0.5411, 0.1564, 0.5411, 0.1393, 0.5411, 0.1393, 0.5411, 0.1336, 0.5564, 0.1336, 0.7927, 0.01698, 0.7927, 0.07619, 0.5564, 0.07619, 0.5564, 0.01698, 0.5564, 0.1929, 0.5564, 0.1337, 0.7927, 0.1337, 0.7927, 0.1929, 0.5632, 0.9208, 0.5743, 0.9208, 0.5743, 0.9564, 0.6034, 0.9564, 0.6034, 0.9208, 0.6145, 0.9208, 0.6147, 0.9623, 0.5632, 0.9623, 0.6149, 0.9019, 0.6147, 0.9623, 0.5632, 0.9623, 0.5632, 0.9019, 0.5646, 0.9019, 0.5652, 0.8887, 0.6129, 0.8887, 0.6135, 0.9019, 0.613, 0.8885, 0.6041, 0.8885, 0.6041, 0.871, 0.5744, 0.871, 0.5744, 0.8885, 0.5654, 0.8885, 0.5815, 0.6545, 0.5969, 0.6545, 0.5798, 0.5678, 0.5805, 0.5523, 0.5976, 0.5523, 0.5983, 0.5678, 0.5956, 0.2091, 0.5805, 0.2081, 0.558, 0.4409, 0.5788, 0.4775, 0.5864, 0.5372, 0.5956, 0.5286, 0.5866, 0.5366, 0.579, 0.4768, 0.5582, 0.4402, 0.5807, 0.2074, 0.5958, 0.2084, 0.5958, 0.5279, 0.5983, 0.5678, 0.6129, 0.8887, 0.5652, 0.8887, 0.5798, 0.5678, 0.5632, 0.9208, 0.5743, 0.9208, 0.5743, 0.9564, 0.6034, 0.9564, 0.6034, 0.9208, 0.6145, 0.9208, 0.6147, 0.9623, 0.5632, 0.9623, 0.6149, 0.9019, 0.6147, 0.9623, 0.5632, 0.9623, 0.5632, 0.9019, 0.5646, 0.9019, 0.5652, 0.8887, 0.6129, 0.8887, 0.6135, 0.9019, 0.613, 0.8885, 0.6041, 0.8885, 0.6041, 0.871, 0.5744, 0.871, 0.5744, 0.8885, 0.5654, 0.8885, 0.5815, 0.6545, 0.5969, 0.6545, 0.5798, 0.5678, 0.5805, 0.5523, 0.5976, 0.5523, 0.5983, 0.5678, 0.5956, 0.2091, 0.5805, 0.2081, 0.558, 0.4409, 0.5788, 0.4775, 0.5864, 0.5372, 0.5956, 0.5286, 0.5866, 0.5366, 0.579, 0.4768, 0.5582, 0.4402, 0.5807, 0.2074, 0.5958, 0.2084, 0.5958, 0.5279, 0.5983, 0.5678, 0.6129, 0.8887, 0.5652, 0.8887, 0.5798, 0.5678])
me_sphere_000.materials.append(mat_material)
me_sphere_000.use_remesh_preserve_volume = False
me_sphere_000.use_remesh_preserve_attributes = False
me_sphere_000.use_mirror_vertex_groups = False
me_sphere_000.update()
me_sphere_000.normals_split_custom_set([tuple(v) for v in zip(*[iter([-0.001746, -1.0, 2.997e-07, -0.001552, -0.8795, 0.4759, -0.623, -0.6208, 0.4759, -0.7083, -0.7059, 1.187e-07, -0.7083, -0.7059, 1.187e-07, -0.623, -0.6208, 0.4759, -0.8795, 0.001535, 0.4759, -1.0, 0.001746, -1.287e-07, -1.0, 0.001746, -1.287e-07, -0.8795, 0.001535, 0.4759, -0.6208, 0.623, 0.4759, -0.7059, 0.7083, -1.647e-07, -0.7059, 0.7083, -1.647e-07, -0.6208, 0.623, 0.4759, 0.001535, 0.8795, 0.4759, 0.001745, 1.0, -9.611e-09, 0.001745, 1.0, -9.611e-09, 0.001535, 0.8795, 0.4759, 0.623, 0.6208, 0.4759, 0.7083, 0.7059, 8.664e-08, 0.7083, 0.7059, 8.664e-08, 0.623, 0.6208, 0.4759, 0.8795, -0.001535, 0.4759, 1.0, -0.001745, 1.953e-07, -0.623, -0.6208, 0.4759, -0.001552, -0.8795, 0.4759, 0.6208, -0.623, 0.4759, 0.8795, -0.001535, 0.4759, 0.623, 0.6208, 0.4759, 0.001535, 0.8795, 0.4759, -0.6208, 0.623, 0.4759, -0.8795, 0.001535, 0.4759, 1.0, -0.001745, 1.953e-07, 0.8795, -0.001535, 0.4759, 0.6208, -0.623, 0.4759, 0.7059, -0.7083, 3.16e-07, 0.7059, -0.7083, 3.16e-07, 0.6208, -0.623, 0.4759, -0.001552, -0.8795, 0.4759, -0.001746, -1.0, 2.997e-07, -0.3526, 0.3852, -0.8528, -0.2315, 0.794, -0.5622, 0.2342, 0.7931, -0.5622, 0.3539, 0.3839, -0.8528, -0.3581, 0.3489, -0.8661, -0.3526, 0.3852, -0.8528, 0.3539, 0.3839, -0.8528, 0.3594, 0.3476, -0.8661, 0.3593, 0.3476, -0.8661, 0.3539, 0.3839, -0.8528, 0.8535, 0.3831, -0.3532, 0.8667, 0.3467, -0.3587, 0.3539, 0.3839, -0.8528, 0.2342, 0.7931, -0.5622, 0.5636, 0.7926, -0.2329, 0.8535, 0.3831, -0.3532, 0.8535, 0.3831, -0.3533, 0.5636, 0.7926, -0.2329, 0.5636, 0.7926, 0.2329, 0.8535, 0.3831, 0.3533, 0.8667, 0.3467, -0.3587, 0.8535, 0.3831, -0.3533, 0.8535, 0.3831, 0.3533, 0.8667, 0.3467, 0.3587, 0.8535, 0.3831, 0.3532, 0.5636, 0.7926, 0.2329, 0.2342, 0.7931, 0.5622, 0.3539, 0.3839, 0.8528, 0.8667, 0.3467, 0.3587, 0.8535, 0.3831, 0.3532, 0.3539, 0.3839, 0.8528, 0.3593, 0.3476, 0.8661, 0.5636, 0.7926, 0.2329, 0.5636, 0.7926, -0.2329, 0.2342, 0.7931, -0.5622, -0.2315, 0.794, -0.5622, -0.5608, 0.7945, -0.2329, -0.5608, 0.7945, 0.2329, -0.2315, 0.794, 0.5622, 0.2342, 0.7931, 0.5622, 0.3593, 0.3476, 0.8661, 0.3539, 0.3839, 0.8528, -0.3526, 0.3852, 0.8528, -0.3581, 0.3488, 0.8661, 0.3539, 0.3839, 0.8528, 0.2342, 0.7931, 0.5622, -0.2315, 0.794, 0.5622, -0.3526, 0.3852, 0.8528, -0.3581, 0.3489, 0.8661, -0.3526, 0.3852, 0.8528, -0.8522, 0.386, 0.3532, -0.8655, 0.3497, 0.3587, -0.3526, 0.3852, 0.8528, -0.2315, 0.794, 0.5622, -0.5608, 0.7945, 0.2329, -0.8522, 0.386, 0.3532, -0.8522, 0.386, 0.3533, -0.5608, 0.7945, 0.2329, -0.5608, 0.7945, -0.2329, -0.8522, 0.386, -0.3533, -0.8654, 0.3497, 0.3587, -0.8522, 0.386, 0.3533, -0.8522, 0.386, -0.3533, -0.8654, 0.3497, -0.3587, -0.8522, 0.386, -0.3532, -0.5608, 0.7945, -0.2329, -0.2315, 0.794, -0.5622, -0.3526, 0.3852, -0.8528, -0.8654, 0.3497, -0.3587, -0.8522, 0.386, -0.3532, -0.3526, 0.3852, -0.8528, -0.3581, 0.3488, -0.8661, -0.3539, -0.3839, -0.8528, -0.3605, 0.3321, -0.8717, 0.3616, 0.3308, -0.8717, 0.3526, -0.3852, -0.8528, -0.001733, -1.0, 1.519e-05, -0.1473, -0.9245, -0.3517, 0.144, -0.925, -0.3516, -0.271, -0.7088, -0.6513, -0.3539, -0.3839, -0.8528, 0.3526, -0.3852, -0.8528, 0.2685, -0.7097, -0.6513, -0.1473, -0.9245, -0.3517, -0.271, -0.7088, -0.6513, 0.2685, -0.7097, -0.6513, 0.144, -0.925, -0.3516, -0.001772, -1.0, -4.478e-06, 0.1441, -0.925, -0.3516, 0.35, -0.9253, -0.1457, 0.2685, -0.7097, -0.6513, 0.3526, -0.3852, -0.8528, 0.8522, -0.386, -0.3532, 0.6501, -0.7104, -0.2698, 0.1441, -0.925, -0.3516, 0.2685, -0.7097, -0.6513, 0.6501, -0.7104, -0.2698, 0.35, -0.9253, -0.1457, 0.3526, -0.3852, -0.8528, 0.3616, 0.3308, -0.8717, 0.8722, 0.3299, -0.3611, 0.8522, -0.386, -0.3532, 0.35, -0.9253, -0.1456, 0.6501, -0.7104, -0.2698, 0.6501, -0.7104, 0.2698, 0.35, -0.9253, 0.1456, 0.8522, -0.386, -0.3533, 0.8722, 0.3299, -0.3611, 0.8722, 0.3299, 0.3611, 0.8522, -0.386, 0.3533, -0.001761, -1.0, 1.355e-05, 0.35, -0.9253, -0.1456, 0.35, -0.9253, 0.1456, 0.6501, -0.7104, -0.2698, 0.8522, -0.386, -0.3533, 0.8522, -0.386, 0.3533, 0.6501, -0.7104, 0.2698, 0.35, -0.9253, 0.1457, 0.6501, -0.7104, 0.2698, 0.2685, -0.7097, 0.6513, 0.1441, -0.925, 0.3516, 0.8522, -0.386, 0.3532, 0.8722, 0.3299, 0.3611, 0.3616, 0.3308, 0.8717, 0.3526, -0.3852, 0.8528, -0.001741, -1.0, -2.629e-05, 0.35, -0.9253, 0.1457, 0.1441, -0.925, 0.3516, 0.6501, -0.7104, 0.2698, 0.8522, -0.386, 0.3532, 0.3526, -0.3852, 0.8528, 0.2685, -0.7097, 0.6513, -0.001758, -1.0, -1.459e-05, 0.144, -0.925, 0.3517, -0.1472, -0.9245, 0.3516, 0.2685, -0.7097, 0.6513, 0.3526, -0.3852, 0.8528, -0.3539, -0.3839, 0.8528, -0.271, -0.7088, 0.6513, 0.144, -0.925, 0.3517, 0.2685, -0.7097, 0.6513, -0.271, -0.7088, 0.6513, -0.1472, -0.9245, 0.3516, 0.3526, -0.3852, 0.8528, 0.3616, 0.3308, 0.8717, -0.3605, 0.3321, 0.8717, -0.3539, -0.3839, 0.8528, -0.271, -0.7088, 0.6513, -0.3539, -0.3839, 0.8528, -0.8535, -0.3831, 0.3532, -0.6525, -0.7081, 0.2698, -0.1473, -0.9245, 0.3516, -0.271, -0.7088, 0.6513, -0.6525, -0.7081, 0.2698, -0.3532, -0.9241, 0.1457, -0.3539, -0.3839, 0.8528, -0.3605, 0.3321, 0.8717, -0.8711, 0.333, 0.3611, -0.8535, -0.3831, 0.3532, -0.001744, -1.0, -1.96e-05, -0.1473, -0.9245, 0.3516, -0.3532, -0.9241, 0.1457, -0.3533, -0.9241, 0.1456, -0.6525, -0.7081, 0.2698, -0.6525, -0.7081, -0.2698, -0.3533, -0.9241, -0.1456, -0.8535, -0.3831, 0.3533, -0.8711, 0.333, 0.3611, -0.8711, 0.333, -0.3611, -0.8535, -0.3831, -0.3533, -0.00173, -1.0, 2.224e-05, -0.3533, -0.9241, 0.1456, -0.3533, -0.9241, -0.1456, -0.6525, -0.7081, 0.2698, -0.8535, -0.3831, 0.3533, -0.8535, -0.3831, -0.3533, -0.6525, -0.7081, -0.2698, -0.8535, -0.3831, -0.3532, -0.8711, 0.333, -0.3611, -0.3605, 0.3321, -0.8717, -0.3539, -0.3839, -0.8528, -0.001726, -1.0, 1.162e-06, -0.3532, -0.9241, -0.1457, -0.1473, -0.9245, -0.3516, -0.6525, -0.7081, -0.2698, -0.8535, -0.3831, -0.3532, -0.3539, -0.3839, -0.8528, -0.271, -0.7088, -0.6513, -0.3532, -0.9241, -0.1457, -0.6525, -0.7081, -0.2698, -0.271, -0.7088, -0.6513, -0.1473, -0.9245, -0.3516, 0.8722, 0.3299, -0.3611, 0.3616, 0.3308, -0.8717, -0.3605, 0.3321, -0.8717, -0.8711, 0.333, -0.3611, -0.8711, 0.333, 0.3611, -0.3605, 0.3321, 0.8717, 0.3616, 0.3308, 0.8717, 0.8722, 0.3299, 0.3611, 0.3485, -0.4097, -0.843, 0.3594, 0.3476, -0.866, 0.8667, 0.3467, -0.3587, 0.8423, -0.4106, -0.3492, 0.8423, -0.4106, -0.3492, 0.8667, 0.3467, -0.3587, 0.8666, 0.3467, 0.3587, 0.8423, -0.4106, 0.3492, 0.3485, -0.4097, 0.843, 0.3593, 0.3476, 0.866, -0.3581, 0.3489, 0.866, -0.3499, -0.4085, 0.843, -0.3499, -0.4085, 0.843, -0.3581, 0.3489, 0.866, -0.8654, 0.3498, 0.3587, -0.8437, -0.4076, 0.3492, -0.8654, 0.3498, 0.3587, -0.8654, 0.3498, -0.3588, -0.8437, -0.4076, -0.3492, -0.8437, -0.4076, 0.3492, 0.3593, 0.3476, -0.8661, -0.3582, 0.3488, -0.866, -0.8654, 0.3497, -0.3588, -0.8654, 0.3497, 0.3588, -0.3581, 0.3488, 0.8661, 0.3593, 0.3476, 0.8661, 0.8666, 0.3467, 0.3588, 0.8667, 0.3467, -0.3588, -0.3499, -0.4085, -0.843, -0.3581, 0.3489, -0.866, 0.3594, 0.3476, -0.866, 0.3485, -0.4097, -0.843, -0.8437, -0.4076, -0.3492, -0.8654, 0.3498, -0.3588, -0.3581, 0.3489, -0.866, -0.3499, -0.4085, -0.843, -0.3827, 0.0006676, -0.9239, -0.3827, 0.0006676, -0.9239, 0.3827, -0.0006682, -0.9239, 0.3827, -0.0006682, -0.9239, 0.3827, -0.0006682, -0.9239, 0.3827, -0.0006682, -0.9239, 0.9239, -0.001612, -0.3827, 0.9239, -0.001612, -0.3827, 0.9239, -0.001612, -0.3827, 0.9239, -0.001612, -0.3827, 0.9239, -0.001612, 0.3827, 0.9239, -0.001612, 0.3827, 0.9239, -0.001612, 0.3827, 0.9239, -0.001612, 0.3827, 0.3827, -0.0006677, 0.9239, 0.3827, -0.0006677, 0.9239, 0.3827, -0.0006677, 0.9239, 0.3827, -0.0006677, 0.9239, -0.3827, 0.000668, 0.9239, -0.3827, 0.000668, 0.9239, -0.3827, 0.000668, 0.9239, -0.3827, 0.000668, 0.9239, -0.9239, 0.001613, 0.3827, -0.9239, 0.001613, 0.3827, -0.9239, 0.001613, 0.3827, -0.9239, 0.001613, 0.3827, -0.9239, 0.001612, -0.3827, -0.9239, 0.001612, -0.3827, -0.9239, 0.001612, -0.3827, -0.9239, 0.001612, -0.3827, -0.3827, 0.0006676, -0.9239, -0.3827, 0.0006676, -0.9239, 0.001146, 0.657, 0.7539, -0.6773, 0.4892, 0.5495, -0.6816, 0.2553, 0.6857, 0.0005984, 0.3431, 0.9393, 0.001742, 0.9983, 0.05843, -0.6759, 0.7363, 0.03283, -0.6811, 0.674, 0.2862, 0.001596, 0.9145, 0.4046, 5.239e-07, 6.602e-07, 1.0, -0.6809, 0.001207, 0.7324, -0.6825, -0.2529, 0.6857, -0.0005986, -0.3431, 0.9393, -0.001146, -0.6569, 0.7539, -0.679, -0.4868, 0.5496, -0.6834, -0.6716, 0.2862, -0.001596, -0.9145, 0.4046, 0.6816, -0.2553, 0.6857, 0.6773, -0.4891, 0.5496, 0.6811, -0.6735, 0.2872, 0.6759, -0.7363, 0.03283, 0.8259, -0.5626, -0.0374, 0.8278, 0.5597, -0.0374, 0.6785, 0.7339, 0.03283, 0.6834, 0.6711, 0.2872, 0.679, 0.4868, 0.5495, 0.6825, 0.2529, 0.6857, 0.6809, -0.001169, 0.7324, -0.6825, -0.2529, 0.6857, -0.6809, 0.001207, 0.7324, -0.6816, 0.2553, 0.6857, -0.6773, 0.4892, 0.5495, -0.6811, 0.674, 0.2862, -0.6759, 0.7363, 0.03283, -0.8259, 0.5626, -0.0374, -0.8278, -0.5597, -0.0374, -0.6785, -0.7339, 0.03283, -0.6834, -0.6716, 0.2862, -0.679, -0.4868, 0.5496, -0.001742, -0.9983, 0.05843, -0.6785, -0.7339, 0.03283, -0.8278, -0.5597, -0.0374, -0.001744, -0.9992, -0.03887, -0.001236, -0.7071, -0.7071, -0.001235, -0.7071, 0.7071, -0.5784, -0.5763, 0.5774, -0.5784, -0.5763, -0.5773, -0.5784, -0.5763, 0.5774, -0.5763, 0.5784, 0.5773, -0.5763, 0.5784, -0.5773, -0.5784, -0.5763, -0.5773, 0.5763, -0.5784, -0.5773, 0.5784, 0.5763, -0.5773, 0.5784, 0.5763, 0.5774, 0.5763, -0.5784, 0.5774, 0.5763, -0.5784, 0.5774, 0.5784, 0.5763, 0.5774, 0.001232, 0.7071, 0.7071, -0.001235, -0.7071, 0.7071, -0.001235, -0.7071, 0.7071, 0.001233, 0.7071, 0.7071, -0.5763, 0.5784, 0.5773, -0.5784, -0.5763, 0.5774, 0.5784, 0.5763, -0.5773, 0.001234, 0.7071, -0.7071, 0.001232, 0.7071, 0.7071, 0.5784, 0.5763, 0.5774, -0.001235, -0.7071, 0.7071, -0.001233, -0.7071, -0.7071, 0.5763, -0.5784, -0.5773, 0.5763, -0.5784, 0.5774, -0.001233, -0.7071, -0.7071, 0.001234, 0.7071, -0.7071, 0.5784, 0.5763, -0.5773, 0.5763, -0.5784, -0.5773, 0.8423, -0.4106, 0.3492, 0.8666, 0.3467, 0.3587, 0.3593, 0.3476, 0.866, 0.3485, -0.4097, 0.843, -0.5784, -0.5763, -0.5773, -0.5763, 0.5784, -0.5773, 0.001232, 0.7071, -0.7071, -0.001236, -0.7071, -0.7071, -0.5763, 0.5784, 0.5773, 0.001233, 0.7071, 0.7071, 0.001232, 0.7071, -0.7071, -0.5763, 0.5784, -0.5773, -0.3499, -0.4085, -0.843, 0.3485, -0.4097, -0.843, 0.1806, -0.8798, -0.4398, -0.1837, -0.8791, -0.4398, 0.3485, -0.4097, -0.843, 0.8423, -0.4106, -0.3492, 0.4382, -0.8802, -0.1822, 0.1806, -0.8798, -0.4398, 0.8423, -0.4106, -0.3492, 0.8423, -0.4106, 0.3492, 0.4382, -0.8802, 0.1822, 0.4382, -0.8802, -0.1822, 0.8423, -0.4106, 0.3492, 0.3485, -0.4097, 0.843, 0.1806, -0.8798, 0.4398, 0.4382, -0.8802, 0.1822, 0.3485, -0.4097, 0.843, -0.3499, -0.4085, 0.843, -0.1837, -0.8791, 0.4398, 0.1806, -0.8798, 0.4398, -0.3499, -0.4085, 0.843, -0.8437, -0.4076, 0.3492, -0.4413, -0.8787, 0.1822, -0.1837, -0.8791, 0.4398, -0.8437, -0.4076, 0.3492, -0.8437, -0.4076, -0.3492, -0.4413, -0.8787, -0.1822, -0.4413, -0.8787, 0.1822, -0.8437, -0.4076, -0.3492, -0.3499, -0.4085, -0.843, -0.1837, -0.8791, -0.4398, -0.4413, -0.8787, -0.1822, 0.6759, -0.7363, 0.03283, -0.001742, -0.9983, 0.05843, -0.001744, -0.9992, -0.03887, 0.8259, -0.5626, -0.0374, 0.6811, -0.6735, 0.2872, -0.001596, -0.9145, 0.4046, -0.001742, -0.9983, 0.05843, 0.6759, -0.7363, 0.03283, -0.001596, -0.9145, 0.4046, -0.6834, -0.6716, 0.2862, -0.6785, -0.7339, 0.03283, -0.001742, -0.9983, 0.05843, 0.6773, -0.4891, 0.5496, -0.001146, -0.6569, 0.7539, -0.001596, -0.9145, 0.4046, 0.6811, -0.6735, 0.2872, 0.6816, -0.2553, 0.6857, -0.0005986, -0.3431, 0.9393, -0.001146, -0.6569, 0.7539, 0.6773, -0.4891, 0.5496, -0.0005986, -0.3431, 0.9393, -0.6825, -0.2529, 0.6857, -0.679, -0.4868, 0.5496, -0.001146, -0.6569, 0.7539, 0.6809, -0.001169, 0.7324, 5.239e-07, 6.602e-07, 1.0, -0.0005986, -0.3431, 0.9393, 0.6816, -0.2553, 0.6857, 0.6825, 0.2529, 0.6857, 0.0005984, 0.3431, 0.9393, 5.239e-07, 6.602e-07, 1.0, 0.6809, -0.001169, 0.7324, 0.0005984, 0.3431, 0.9393, -0.6816, 0.2553, 0.6857, -0.6809, 0.001207, 0.7324, 5.239e-07, 6.602e-07, 1.0, 0.6785, 0.7339, 0.03283, 0.001742, 0.9983, 0.05843, 0.001596, 0.9145, 0.4046, 0.6834, 0.6711, 0.2872, 0.8278, 0.5597, -0.0374, 0.001744, 0.9992, -0.03887, 0.001742, 0.9983, 0.05843, 0.6785, 0.7339, 0.03283, 0.001744, 0.9992, -0.03887, -0.8259, 0.5626, -0.0374, -0.6759, 0.7363, 0.03283, 0.001742, 0.9983, 0.05843, 0.679, 0.4868, 0.5495, 0.001146, 0.657, 0.7539, 0.0005984, 0.3431, 0.9393, 0.6825, 0.2529, 0.6857, 0.6834, 0.6711, 0.2872, 0.001596, 0.9145, 0.4046, 0.001146, 0.657, 0.7539, 0.679, 0.4868, 0.5495, 0.001596, 0.9145, 0.4046, -0.6811, 0.674, 0.2862, -0.6773, 0.4892, 0.5495, 0.001146, 0.657, 0.7539, -0.1837, -0.8791, -0.4398, 0.1806, -0.8798, -0.4398, 0.4382, -0.8802, -0.1822, 0.4382, -0.8802, 0.1822, 0.1806, -0.8798, 0.4398, -0.1837, -0.8791, 0.4398, -0.4413, -0.8787, 0.1822, -0.4413, -0.8787, -0.1822, -0.9441, 0.2296, 0.2366, -0.6902, 0.2837, 0.6657, -0.594, 0.5635, 0.5741, -0.594, 0.5635, 0.5741, -0.6902, 0.2837, 0.6657, -0.2711, 0.227, 0.9354, -0.2588, 0.3254, 0.9095, -0.9173, 0.328, 0.2257, -0.6183, 0.6227, -0.4794, -0.9173, 0.328, 0.2257, -0.2588, 0.3254, 0.9095, 0.4581, 0.6187, 0.6383, 0.4581, 0.6187, 0.6383, 0.9343, 0.2451, -0.2587, 0.2945, 0.2476, -0.923, -0.6183, 0.6227, -0.4794, -0.2711, 0.227, 0.9354, -0.6902, 0.2837, 0.6657, -0.7201, -0.0234, 0.6935, -0.7201, -0.0234, 0.6935, -0.6902, 0.2837, 0.6657, -0.9441, 0.2296, 0.2366, -0.7761, -0.6289, -0.04716, 0.01565, -0.6319, 0.7749, 0.7874, -0.6161, -0.02036, 0.01565, -0.6319, 0.7749, -0.7761, -0.6289, -0.04716, 0.04768, -0.6132, -0.7885, 0.04768, -0.6132, -0.7885, -0.7761, -0.6289, -0.04716, -0.9441, 0.2296, 0.2366, -0.9173, 0.328, 0.2257, -0.6183, 0.6227, -0.4794, 0.2945, 0.2476, -0.923, 0.4581, 0.6187, 0.6383, -0.2588, 0.3254, 0.9095, -0.2711, 0.227, 0.9354, 0.01565, -0.6319, 0.7749, 0.7874, -0.6161, -0.02036, 0.9343, 0.2451, -0.2587, 0.04768, -0.6132, -0.7885, 0.2945, 0.2476, -0.923, 0.9343, 0.2451, -0.2587, 0.7874, -0.6161, -0.02036, -0.5879, -0.7433, -0.3192, 0.121, -0.3747, -0.9192, 0.9324, -0.144, -0.3314, 0.9218, -0.3778, -0.08728, 0.2938, -0.7467, 0.5968, 0.6324, 0.7467, -0.2062, 0.233, 0.7482, -0.6212, 0.06383, 0.9963, -0.05774, 0.06383, 0.9963, -0.05774, -0.5707, 0.7043, -0.4222, -0.9593, 0.04934, 0.2781, -0.6342, -0.6944, -0.34, -0.1373, -0.8364, -0.5306, -0.6107, -0.7884, -0.07316, -0.8701, -0.4708, -0.1457, 0.3047, 0.2711, -0.9131, 0.2329, 0.7483, -0.6211, -0.03677, 0.7818, -0.6224, 0.4027, 0.7005, 0.5891, -0.5707, 0.7043, -0.4222, -0.03677, 0.7818, -0.6224, 0.6234, 0.7793, 0.0635, 0.3047, 0.271, -0.9131, 0.2329, 0.7483, -0.6211, 0.6323, 0.7468, -0.2062, 0.9324, -0.144, -0.3314, 0.1106, -0.4746, 0.8732, -0.8701, -0.4708, -0.1457, -0.6107, -0.7884, -0.07316, 0.04687, -0.791, 0.6101, -0.9593, 0.04918, 0.2781, -0.6342, -0.6944, -0.34, 0.3129, -0.6981, 0.644, -0.3143, 0.0469, 0.9482, -0.3143, 0.0469, 0.9482, 0.4028, 0.7006, 0.5891, -0.5707, 0.7043, -0.4222, -0.9593, 0.04918, 0.2781, 0.3129, -0.698, 0.644, -0.3144, 0.04674, 0.9481, 0.4027, 0.7005, 0.5891, 0.6234, 0.7793, 0.0635, 0.6323, 0.7468, -0.2062, 0.9324, -0.144, -0.3314, 0.1106, -0.4746, 0.8732, 0.04687, -0.791, 0.6101, 0.5218, -0.839, 0.1543, -0.1373, -0.8364, -0.5306, -0.6342, -0.6944, -0.34, 0.3129, -0.698, 0.644, 0.5218, -0.839, 0.1543, 0.6728, 0.7231, 0.1564, -0.1279, 0.7262, -0.6755, -0.8679, 0.4948, -0.04515, 0.01383, 0.4914, 0.8708, -0.5879, -0.7433, -0.3192, 0.2938, -0.7467, 0.5968, 0.6428, -0.676, 0.3602, -0.3379, -0.6723, -0.6587, 0.01383, 0.4913, 0.8709, -0.8679, 0.4947, -0.04515, -0.6428, 0.676, -0.3602, 0.338, 0.6722, 0.6587, 0.2938, -0.7467, 0.5968, 0.01383, 0.4913, 0.8709, 0.338, 0.6722, 0.6587, 0.6428, -0.676, 0.3602, -0.8679, 0.4947, -0.04515, -0.5879, -0.7433, -0.3192, -0.3379, -0.6723, -0.6587, -0.6428, 0.676, -0.3602, -0.5879, -0.7433, -0.3192, -0.8679, 0.4947, -0.04515, -0.8679, 0.4948, -0.04515, -0.5879, -0.7433, -0.3192, -0.8679, 0.4947, -0.04515, 0.01383, 0.4913, 0.8709, 0.01383, 0.4914, 0.8708, -0.8679, 0.4948, -0.04515, 0.01383, 0.4913, 0.8709, 0.2938, -0.7467, 0.5968, 0.2938, -0.7467, 0.5968, 0.01383, 0.4914, 0.8708, 0.2938, -0.7467, 0.5968, -0.5879, -0.7433, -0.3192, -0.5879, -0.7433, -0.3192, 0.2938, -0.7467, 0.5968, 0.6234, 0.7793, 0.0635, -0.03677, 0.7818, -0.6224, 0.2329, 0.7483, -0.6211, 0.6323, 0.7468, -0.2062, 0.04687, -0.791, 0.6101, -0.6107, -0.7884, -0.07316, -0.1373, -0.8364, -0.5306, 0.5218, -0.839, 0.1543, 0.6728, 0.7231, 0.1564, 0.9218, -0.3778, -0.08728, 0.9324, -0.144, -0.3314, 0.6323, 0.7468, -0.2062, 0.2329, 0.7483, -0.6211, 0.3047, 0.271, -0.9131, 0.121, -0.3747, -0.9192, -0.1279, 0.7262, -0.6755, 0.9218, -0.3778, -0.08728, 0.6728, 0.7231, 0.1564, 0.01383, 0.4914, 0.8708, 0.2938, -0.7467, 0.5968, -0.5879, -0.7433, -0.3192, -0.8679, 0.4948, -0.04515, -0.1279, 0.7262, -0.6755, 0.121, -0.3747, -0.9192, 0.3059, -0.7469, -0.5904, 0.9214, -0.3746, 0.103, 0.3516, -0.1388, 0.9258, 0.1072, -0.3725, 0.9218, -0.5906, -0.7446, 0.3111, 0.2202, 0.7505, 0.6231, 0.6263, 0.7494, 0.2147, 0.0594, 0.9966, 0.0565, 0.0594, 0.9966, 0.0565, 0.41, 0.7007, -0.5839, -0.2991, 0.04382, -0.9532, 0.3256, -0.6983, -0.6374, 0.527, -0.8376, -0.144, 0.05937, -0.792, -0.6076, 0.1263, -0.476, -0.8703, 0.9196, 0.2723, 0.2831, 0.6264, 0.7493, 0.2149, 0.6218, 0.7812, -0.05496, -0.5798, 0.7033, 0.4114, 0.41, 0.7007, -0.5839, 0.6218, 0.7812, -0.05496, -0.04944, 0.783, 0.6201, 0.9196, 0.2722, 0.2831, 0.6264, 0.7493, 0.2149, 0.2204, 0.7503, 0.6233, 0.3516, -0.1387, 0.9258, -0.8708, -0.4734, 0.1325, 0.1263, -0.476, -0.8703, 0.05937, -0.792, -0.6076, -0.6093, -0.7903, 0.06484, -0.299, 0.04392, -0.9532, 0.3256, -0.6983, -0.6374, -0.6374, -0.6958, 0.331, -0.9548, 0.04563, -0.2938, -0.9548, 0.04563, -0.2938, -0.5798, 0.7033, 0.4114, 0.41, 0.7007, -0.5839, -0.299, 0.04392, -0.9532, -0.6374, -0.6958, 0.331, -0.9548, 0.0456, -0.2938, -0.5798, 0.7033, 0.4114, -0.04944, 0.783, 0.6201, 0.2203, 0.7503, 0.6233, 0.3517, -0.1387, 0.9258, -0.8708, -0.4734, 0.1325, -0.6093, -0.7903, 0.06484, -0.1432, -0.8358, 0.53, 0.527, -0.8376, -0.144, 0.3256, -0.6983, -0.6374, -0.6374, -0.6958, 0.331, -0.1432, -0.8358, 0.53, -0.1413, 0.7271, 0.6718, 0.6729, 0.725, -0.1469, 0.02639, 0.4897, -0.8715, -0.8701, 0.492, 0.03002, 0.3059, -0.7469, -0.5904, -0.5906, -0.7446, 0.3111, -0.3464, -0.6721, 0.6545, 0.6508, -0.6746, -0.3483, -0.8701, 0.492, 0.03002, 0.02639, 0.4896, -0.8715, 0.3464, 0.672, -0.6545, -0.6508, 0.6746, 0.3484, -0.5906, -0.7446, 0.3111, -0.8701, 0.492, 0.03002, -0.6508, 0.6746, 0.3484, -0.3464, -0.6721, 0.6545, 0.02639, 0.4896, -0.8715, 0.3059, -0.7469, -0.5904, 0.6508, -0.6746, -0.3483, 0.3464, 0.672, -0.6545, 0.3059, -0.7469, -0.5904, 0.02639, 0.4896, -0.8715, 0.02639, 0.4897, -0.8715, 0.3059, -0.7469, -0.5904, 0.02639, 0.4896, -0.8715, -0.8701, 0.492, 0.03002, -0.8701, 0.492, 0.03002, 0.02639, 0.4897, -0.8715, -0.8701, 0.492, 0.03002, -0.5906, -0.7446, 0.3111, -0.5906, -0.7446, 0.3111, -0.8701, 0.492, 0.03002, -0.5906, -0.7446, 0.3111, 0.3059, -0.7469, -0.5904, 0.3059, -0.7469, -0.5904, -0.5906, -0.7446, 0.3111, -0.04944, 0.783, 0.6201, 0.6218, 0.7812, -0.05496, 0.6264, 0.7493, 0.2149, 0.2203, 0.7503, 0.6233, -0.6093, -0.7903, 0.06484, 0.05937, -0.792, -0.6076, 0.527, -0.8376, -0.144, -0.1432, -0.8358, 0.53, -0.1413, 0.7271, 0.6718, 0.1072, -0.3725, 0.9218, 0.3516, -0.1388, 0.9258, 0.2204, 0.7503, 0.6233, 0.6264, 0.7493, 0.2149, 0.9197, 0.2722, 0.2831, 0.9214, -0.3746, 0.103, 0.6729, 0.725, -0.1469, 0.1072, -0.3725, 0.9218, -0.1413, 0.7271, 0.6718, -0.8701, 0.492, 0.03002, -0.5906, -0.7446, 0.3111, 0.3059, -0.7469, -0.5904, 0.02639, 0.4897, -0.8715, 0.6729, 0.725, -0.1469, 0.9214, -0.3746, 0.103, -0.3163, -0.7483, 0.5831, -0.9241, -0.3656, -0.1115, -0.347, -0.129, -0.9289, -0.1047, -0.365, -0.9251, 0.5859, -0.7476, -0.3127, -0.2097, 0.7566, -0.6193, -0.6184, 0.7563, -0.2135, -0.05039, 0.9975, -0.05003, -0.05039, 0.9975, -0.05003, -0.4074, 0.7002, 0.5863, 0.2934, 0.03436, 0.9554, -0.3359, -0.6998, 0.6304, -0.5354, -0.8338, 0.1347, -0.07029, -0.7958, 0.6015, -0.1361, -0.481, 0.8661, -0.9154, 0.2825, -0.2869, -0.6183, 0.7564, -0.2134, -0.6152, 0.7864, 0.05665, 0.5886, 0.7009, -0.4028, -0.4074, 0.7002, 0.5863, -0.6152, 0.7864, 0.05665, 0.06036, 0.7869, -0.6142, -0.9154, 0.2825, -0.2869, -0.6183, 0.7564, -0.2135, -0.2097, 0.7567, -0.6192, -0.347, -0.129, -0.929, 0.8674, -0.4803, -0.1304, -0.1361, -0.481, 0.8661, -0.07029, -0.7958, 0.6015, 0.6026, -0.7953, -0.06667, 0.2934, 0.03438, 0.9554, -0.3359, -0.6999, 0.6303, 0.6332, -0.6992, -0.332, 0.9533, 0.035, 0.3001, 0.9533, 0.035, 0.3001, 0.5886, 0.7009, -0.4028, -0.4074, 0.7002, 0.5863, 0.2934, 0.03438, 0.9554, 0.6332, -0.6991, -0.332, 0.9533, 0.03493, 0.3001, 0.5886, 0.7009, -0.4028, 0.06036, 0.7869, -0.6142, -0.2097, 0.7567, -0.6193, -0.347, -0.129, -0.9289, 0.8674, -0.4803, -0.1304, 0.6026, -0.7953, -0.06667, 0.1391, -0.8333, -0.535, -0.5354, -0.8338, 0.1347, -0.3359, -0.6998, 0.6304, 0.6332, -0.6991, -0.332, 0.1391, -0.8333, -0.535, 0.152, 0.7305, -0.6657, -0.6673, 0.7299, 0.1479, -0.02752, 0.4837, 0.8748, 0.8746, 0.4843, -0.02105, -0.3163, -0.7483, 0.5831, 0.5859, -0.7476, -0.3127, 0.3445, -0.6705, -0.6571, -0.659, -0.6712, 0.3394, 0.8746, 0.4843, -0.02104, -0.02752, 0.4837, 0.8748, -0.3445, 0.6705, 0.6571, 0.659, 0.6712, -0.3394, 0.5859, -0.7476, -0.3127, 0.8746, 0.4843, -0.02104, 0.659, 0.6712, -0.3394, 0.3445, -0.6705, -0.6571, -0.02752, 0.4837, 0.8748, -0.3163, -0.7483, 0.5831, -0.659, -0.6712, 0.3394, -0.3445, 0.6705, 0.6571, -0.3163, -0.7483, 0.5831, -0.02752, 0.4837, 0.8748, -0.02752, 0.4837, 0.8748, -0.3163, -0.7483, 0.5831, -0.02752, 0.4837, 0.8748, 0.8746, 0.4843, -0.02104, 0.8746, 0.4843, -0.02105, -0.02752, 0.4837, 0.8748, 0.8746, 0.4843, -0.02104, 0.5859, -0.7476, -0.3127, 0.5859, -0.7476, -0.3127, 0.8746, 0.4843, -0.02105, 0.5859, -0.7476, -0.3127, -0.3163, -0.7483, 0.5831, -0.3163, -0.7483, 0.5831, 0.5859, -0.7476, -0.3127, 0.06036, 0.7869, -0.6142, -0.6152, 0.7864, 0.05665, -0.6183, 0.7564, -0.2134, -0.2097, 0.7567, -0.6193, 0.6026, -0.7953, -0.06667, -0.07029, -0.7958, 0.6015, -0.5354, -0.8338, 0.1347, 0.1391, -0.8333, -0.535, 0.152, 0.7305, -0.6657, -0.1047, -0.365, -0.9251, -0.347, -0.129, -0.9289, -0.2097, 0.7567, -0.6192, -0.6183, 0.7564, -0.2135, -0.9154, 0.2825, -0.2869, -0.9241, -0.3656, -0.1115, -0.6673, 0.7299, 0.1479, -0.1047, -0.365, -0.9251, 0.152, 0.7305, -0.6657, 0.8746, 0.4843, -0.02105, 0.5859, -0.7476, -0.3127, -0.3163, -0.7483, 0.5831, -0.02752, 0.4837, 0.8748, -0.6673, 0.7299, 0.1479, -0.9241, -0.3656, -0.1115, -0.2608, 0.204, -0.9436, -0.6851, 0.2571, -0.6816, -0.596, 0.5405, -0.5938, -0.596, 0.5405, -0.5938, -0.6851, 0.2571, -0.6816, -0.9446, 0.2059, -0.2555, -0.9201, 0.3049, -0.246, -0.2508, 0.3032, -0.9193, 0.4557, 0.6159, -0.6427, -0.2508, 0.3032, -0.9193, -0.9201, 0.3049, -0.246, -0.6382, 0.6188, 0.458, -0.6382, 0.6188, 0.458, 0.2748, 0.2706, 0.9226, 0.925, 0.2689, 0.2684, 0.4557, 0.6159, -0.6427, -0.9446, 0.2059, -0.2555, -0.6851, 0.2571, -0.6816, -0.7084, -0.05096, -0.7039, -0.7084, -0.05096, -0.7039, -0.6851, 0.2571, -0.6816, -0.2608, 0.204, -0.9436, 0.04063, -0.6457, -0.7625, -0.7639, -0.6436, 0.04702, 0.04751, -0.5974, 0.8005, -0.7639, -0.6436, 0.04702, 0.04063, -0.6457, -0.7625, 0.7992, -0.5994, 0.04416, 0.7992, -0.5994, 0.04416, 0.04063, -0.6457, -0.7625, -0.2608, 0.204, -0.9436, -0.2508, 0.3032, -0.9193, 0.4557, 0.6159, -0.6427, 0.925, 0.2689, 0.2684, -0.6382, 0.6188, 0.458, -0.9201, 0.3049, -0.246, -0.9446, 0.2059, -0.2555, -0.7639, -0.6436, 0.04702, 0.04751, -0.5974, 0.8005, 0.2748, 0.2706, 0.9226, 0.7992, -0.5994, 0.04416, 0.925, 0.2689, 0.2684, 0.2748, 0.2706, 0.9226, 0.04751, -0.5974, 0.8005, 0.5942, -0.7486, 0.294, -0.08886, -0.3775, 0.9217, -0.9203, -0.1388, 0.3659, -0.9205, -0.3717, 0.1207, -0.3215, -0.7423, -0.588, -0.6188, 0.7503, 0.2327, -0.204, 0.7475, 0.6322, -0.0545, 0.9965, 0.06379, -0.0545, 0.9965, 0.06379, 0.5913, 0.6986, 0.4029, 0.9484, 0.04369, -0.314, 0.6416, -0.7002, 0.3132, 0.1513, -0.8395, 0.5219, 0.6074, -0.793, 0.04713, 0.8716, -0.4775, 0.1109, -0.2681, 0.2696, 0.9249, -0.204, 0.7475, 0.6322, 0.06586, 0.7791, 0.6234, -0.4197, 0.7057, -0.5709, 0.5913, 0.6986, 0.4029, 0.06586, 0.7791, 0.6234, -0.6198, 0.7839, -0.03704, -0.2681, 0.2696, 0.9249, -0.2039, 0.7475, 0.6322, -0.6187, 0.7504, 0.2327, -0.9202, -0.1388, 0.3659, -0.1469, -0.4704, -0.8702, 0.8716, -0.4775, 0.1109, 0.6074, -0.793, 0.04713, -0.07555, -0.7882, -0.6107, 0.9484, 0.04364, -0.314, 0.6416, -0.7002, 0.3132, -0.342, -0.6933, -0.6343, 0.2786, 0.04832, -0.9592, 0.2786, 0.04832, -0.9592, -0.4197, 0.7057, -0.5709, 0.5912, 0.6986, 0.4029, 0.9484, 0.04364, -0.314, -0.342, -0.6933, -0.6343, 0.2787, 0.04823, -0.9592, -0.4197, 0.7057, -0.5709, -0.6198, 0.7839, -0.03704, -0.6187, 0.7504, 0.2327, -0.9203, -0.1387, 0.3659, -0.1469, -0.4704, -0.8702, -0.07555, -0.7882, -0.6107, -0.5333, -0.8347, -0.1375, 0.1513, -0.8395, 0.5219, 0.6416, -0.7002, 0.3132, -0.342, -0.6933, -0.6343, -0.5333, -0.8347, -0.1375, -0.6731, 0.7284, -0.1282, 0.1586, 0.7226, 0.6728, 0.8725, 0.4885, 0.01411, -0.0432, 0.4948, -0.8679, 0.5942, -0.7486, 0.294, -0.3214, -0.7422, -0.588, -0.6608, -0.6701, -0.3381, 0.3577, -0.6772, 0.643, -0.04319, 0.4948, -0.8679, 0.8725, 0.4885, 0.01411, 0.6608, 0.6701, 0.3381, -0.3578, 0.6772, -0.643, -0.3214, -0.7422, -0.588, -0.04319, 0.4948, -0.8679, -0.3578, 0.6772, -0.643, -0.6608, -0.6701, -0.3381, 0.8725, 0.4885, 0.01411, 0.5942, -0.7486, 0.294, 0.3577, -0.6772, 0.643, 0.6608, 0.6701, 0.3381, 0.5942, -0.7486, 0.294, 0.8725, 0.4885, 0.01411, 0.8725, 0.4885, 0.01411, 0.5942, -0.7486, 0.294, 0.8725, 0.4885, 0.01411, -0.04319, 0.4948, -0.8679, -0.0432, 0.4948, -0.8679, 0.8725, 0.4885, 0.01411, -0.04319, 0.4948, -0.8679, -0.3214, -0.7422, -0.588, -0.3215, -0.7423, -0.588, -0.0432, 0.4948, -0.8679, -0.3214, -0.7422, -0.588, 0.5942, -0.7486, 0.294, 0.5942, -0.7486, 0.294, -0.3215, -0.7423, -0.588, -0.6198, 0.7839, -0.03704, 0.06586, 0.7791, 0.6234, -0.204, 0.7475, 0.6322, -0.6187, 0.7504, 0.2327, -0.07555, -0.7882, -0.6107, 0.6074, -0.793, 0.04713, 0.1513, -0.8395, 0.5219, -0.5333, -0.8347, -0.1375, -0.6731, 0.7284, -0.1282, -0.9205, -0.3717, 0.1207, -0.9203, -0.1388, 0.3659, -0.6187, 0.7504, 0.2327, -0.2039, 0.7475, 0.6322, -0.2681, 0.2696, 0.9249, -0.08886, -0.3775, 0.9217, 0.1586, 0.7226, 0.6728, -0.9205, -0.3717, 0.1207, -0.6731, 0.7284, -0.1282, -0.0432, 0.4948, -0.8679, -0.3215, -0.7423, -0.588, 0.5942, -0.7486, 0.294, 0.8725, 0.4885, 0.01411, 0.1586, 0.7226, 0.6728, -0.08886, -0.3775, 0.9217, 0.9387, 0.2092, -0.2741, 0.6698, 0.2647, -0.6938, 0.5825, 0.5471, -0.6011, 0.5825, 0.5471, -0.6011, 0.6698, 0.2647, -0.6938, 0.2398, 0.2141, -0.9469, 0.2303, 0.313, -0.9214, 0.9143, 0.3082, -0.263, 0.6479, 0.6144, 0.4503, 0.9143, 0.3082, -0.263, 0.2303, 0.313, -0.9214, -0.47, 0.6223, -0.626, -0.47, 0.6223, -0.626, -0.919, 0.2654, 0.2916, -0.2546, 0.2607, 0.9312, 0.6479, 0.6144, 0.4503, 0.2398, 0.2141, -0.9469, 0.6698, 0.2647, -0.6938, 0.6928, -0.04306, -0.7199, 0.6928, -0.04306, -0.7199, 0.6698, 0.2647, -0.6938, 0.9387, 0.2092, -0.2741, 0.7651, -0.6435, 0.02342, -0.05711, -0.6377, -0.7682, -0.7977, -0.6005, 0.05547, -0.05711, -0.6377, -0.7682, 0.7651, -0.6435, 0.02342, -0.02954, -0.6058, 0.795, -0.02954, -0.6058, 0.795, 0.7651, -0.6435, 0.02342, 0.9387, 0.2092, -0.2741, 0.9143, 0.3082, -0.263, 0.6479, 0.6144, 0.4503, -0.2546, 0.2607, 0.9312, -0.47, 0.6223, -0.626, 0.2303, 0.313, -0.9214, 0.2398, 0.2141, -0.9469, -0.05711, -0.6377, -0.7682, -0.7977, -0.6005, 0.05547, -0.919, 0.2654, 0.2916, -0.02954, -0.6058, 0.795, -0.2546, 0.2607, 0.9312, -0.919, 0.2654, 0.2916, -0.7977, -0.6005, 0.05547, 0.2518, 0.223, 0.9418, 0.677, 0.2779, 0.6815, 0.5844, 0.5586, 0.5886, 0.5844, 0.5586, 0.5886, 0.677, 0.2779, 0.6815, 0.9399, 0.2235, 0.258, 0.914, 0.3221, 0.2467, 0.2406, 0.3216, 0.9158, -0.4685, 0.6196, 0.6298, 0.2406, 0.3216, 0.9158, 0.914, 0.3221, 0.2467, 0.6323, 0.6204, -0.464, 0.6323, 0.6204, -0.464, -0.2728, 0.2517, -0.9286, -0.927, 0.2512, -0.2785, -0.4685, 0.6196, 0.6298, 0.9399, 0.2235, 0.258, 0.677, 0.2779, 0.6815, 0.7045, -0.02939, 0.709, 0.7045, -0.02939, 0.709, 0.677, 0.2779, 0.6815, 0.2518, 0.223, 0.9418, -0.03629, -0.6338, 0.7726, 0.7733, -0.6332, -0.03185, -0.03383, -0.6109, -0.791, 0.7733, -0.6332, -0.03185, -0.03629, -0.6338, 0.7726, -0.7903, -0.6115, -0.03937, -0.7903, -0.6115, -0.03937, -0.03629, -0.6338, 0.7726, 0.2518, 0.223, 0.9418, 0.2406, 0.3216, 0.9158, -0.4685, 0.6196, 0.6298, -0.927, 0.2512, -0.2785, 0.6323, 0.6204, -0.464, 0.914, 0.3221, 0.2467, 0.9399, 0.2235, 0.258, 0.7733, -0.6332, -0.03185, -0.03383, -0.6109, -0.791, -0.2728, 0.2517, -0.9286, -0.7903, -0.6115, -0.03937, -0.927, 0.2512, -0.2785, -0.2728, 0.2517, -0.9286, -0.03383, -0.6109, -0.791])] * 3)])
arm_armature = bpy.data.armatures.new('Armature')  # bones are not reproduced
arm_armature_012 = bpy.data.armatures.new('Armature.012')  # bones are not reproduced

# ---- objects
ob_root = bpy.data.objects.new('Root', arm_armature)
ob_armature = bpy.data.objects.new('Armature', arm_armature_012)
ob_robot = bpy.data.objects.new('Robot', me_sphere_000)

# ---- transforms, parenting, visibility, modifiers, constraints
ob_root.location = (1.654, 0.00263, 3.034)
ob_root.scale = (0.6065, 0.6065, 0.6065)
ob_root.lineart.crease_threshold = 0.0
ob_armature.parent = ob_root
ob_armature.matrix_parent_inverse = Matrix(((1.649, 0.0, -5.96e-08, -2.887), (0.0, 0.0, 1.649, -6.002), (0.0, -1.649, 1.164e-10, 0.004336), (0.0, 0.0, 0.0, 1.0)))
ob_armature.location = (0.0, 0.0, 1.138)
ob_armature.rotation_euler = (0.0, -0.0, -0.7854)
ob_armature.display_type = 'WIRE'
ob_armature.show_in_front = True
ob_armature.lineart.crease_threshold = 0.0
ob_robot.parent = ob_armature
ob_robot.matrix_parent_inverse = Matrix(((1.0, 0.0, 0.0, -0.0), (0.0, 1.0, 0.0, -0.0), (0.0, 0.0, 1.0, -1.138), (0.0, 0.0, 0.0, 1.0)))
ob_robot.location = (-9.37e-08, -2.128e-07, 1.0)
ob_robot.rotation_euler = (1.571, 3.226e-08, 2.356)
ob_robot.lineart.crease_threshold = 0.0
_vg = ob_robot.vertex_groups.new(name='Group')
_vg = ob_robot.vertex_groups.new(name='Body')
_vg.add([0, 1, 2, 3, 4, 5, 6, 7, 8, 9, 10, 11, 12, 13, 14, 15, 16, 17, 18, 19, 20, 21, 22, 23, 24, 25, 26, 27, 28, 29, 30, 31, 32, 33, 34, 35, 36, 37, 38, 39, 40, 41, 42, 43, 44, 45, 46, 47, 48, 49, 50, 51, 52, 53, 54, 55, 56, 57, 58, 59, 60, 61, 62, 63, 64, 65, 66, 67, 68, 69, 70, 71, 72, 73, 74, 75, 76, 77, 78, 79, 80, 81, 82, 83, 84, 85, 86, 87, 88, 89, 90, 91, 92, 93, 94, 95, 96, 97, 98, 99, 100, 101, 102, 103, 104, 105, 106, 107, 108, 109, 110, 111, 112, 113, 114, 115, 116, 117, 118, 119, 120, 121, 122, 123, 124, 125, 126, 127, 128, 129, 130, 131, 132, 133, 134, 135, 136, 137, 138, 139, 140, 141, 142, 143, 144, 145, 146, 147, 148, 149, 150, 151, 152, 153], 1.0, 'REPLACE')
_vg = ob_robot.vertex_groups.new(name='TopLeg01')
_vg.add([214, 215, 216, 217, 218, 219, 220, 221, 222, 223, 224, 225, 226, 227, 228, 229, 230, 231, 232, 233, 234, 235, 236, 237, 238, 239, 240, 241, 242, 243, 244, 245, 246, 247, 248, 249], 1.0, 'REPLACE')
_vg = ob_robot.vertex_groups.new(name='BottomLeg01')
for _i, _w in zip([95, 98, 145, 286, 287, 288, 289, 290, 291, 292, 293, 294, 295, 296, 297, 298, 299, 300, 301, 302, 303], [0.0, 0.0, 0.0, 1.0, 1.0, 1.0, 1.0, 1.0, 1.0, 1.0, 1.0, 1.0, 1.0, 1.0, 1.0, 1.0, 1.0, 1.0, 1.0, 1.0, 1.0]): _vg.add([_i], _w, 'REPLACE')
_vg = ob_robot.vertex_groups.new(name='TopLeg02')
_vg.add([304, 305, 306, 307, 308, 309, 310, 311, 312, 313, 314, 315, 316, 317, 318, 319, 320, 321, 322, 323, 324, 325, 326, 327, 328, 329, 330, 331, 332, 333, 334, 335, 336, 337, 338, 339], 1.0, 'REPLACE')
_vg = ob_robot.vertex_groups.new(name='BottomLeg02')
_vg.add([340, 341, 342, 343, 344, 345, 346, 347, 348, 349, 350, 351, 352, 353, 354, 355, 356, 357], 1.0, 'REPLACE')
_vg = ob_robot.vertex_groups.new(name='TopLeg03')
_vg.add([178, 179, 180, 181, 182, 183, 184, 185, 186, 187, 188, 189, 190, 191, 192, 193, 194, 195, 196, 197, 198, 199, 200, 201, 202, 203, 204, 205, 206, 207, 208, 209, 210, 211, 212, 213], 1.0, 'REPLACE')
_vg = ob_robot.vertex_groups.new(name='BottomLeg03')
for _i, _w in zip([2, 4, 91, 93, 94, 134, 136, 137, 160, 161, 162, 163, 164, 165, 166, 167, 168, 169, 170, 171, 172, 173, 174, 175, 176, 177], [0.0, 0.0, 0.0, 0.0, 0.0, 0.0, 0.0, 0.0, 1.0, 1.0, 1.0, 1.0, 1.0, 1.0, 1.0, 1.0, 1.0, 1.0, 1.0, 1.0, 1.0, 1.0, 1.0, 1.0, 1.0, 1.0]): _vg.add([_i], _w, 'REPLACE')
_vg = ob_robot.vertex_groups.new(name='TopLeg04')
_vg.add([250, 251, 252, 253, 254, 255, 256, 257, 258, 259, 260, 261, 262, 263, 264, 265, 266, 267, 268, 269, 270, 271, 272, 273, 274, 275, 276, 277, 278, 279, 280, 281, 282, 283, 284, 285], 1.0, 'REPLACE')
_vg = ob_robot.vertex_groups.new(name='BottomLeg04')
_vg.add([358, 359, 360, 361, 362, 363, 364, 365, 366, 367, 368, 369, 370, 371, 372, 373, 374, 375], 1.0, 'REPLACE')
_m = ob_robot.modifiers.new('Armature', 'ARMATURE')
_m.object = ob_armature

# ---- collection membership
col_collection_1.objects.link(ob_root)
col_collection_1.objects.link(ob_armature)
col_collection_1.objects.link(ob_robot)

# ---- scene / render settings (as saved in the file)
scene.frame_start = 1; scene.frame_end = 32; scene.frame_set(11)
scene.render.engine = 'BLENDER_EEVEE_NEXT'
scene.render.resolution_percentage = 50
scene.render.dither_intensity = 0.0
scene.cycles.use_denoising = False
scene.cycles.samples = 128
scene.cycles.sampling_pattern = 'TABULATED_SOBOL'
scene.cycles.use_adaptive_sampling = False
scene.cycles.use_light_tree = False
scene.cycles.blur_glossy = 0.0
scene.cycles.sample_clamp_indirect = 0.0
scene.view_settings.view_transform = 'Standard'
bpy.context.view_layer.update()

# ---- added for rendering (the .blend has no active camera and no usable light): camera, sun
cam_auto = bpy.data.cameras.new('AutoCamera')
cam_auto.lens = 50.0
cam_auto.sensor_width = 36.0
cam_auto.clip_end = 1000.0
ob_auto_camera = bpy.data.objects.new('AutoCamera', cam_auto)
scene.collection.objects.link(ob_auto_camera)
ob_auto_camera.location = (6.72754, -6.73795, 6.44096)
ob_auto_camera.rotation_euler = (1.09748, -7.21219e-08, 0.694738)
scene.camera = ob_auto_camera
light_auto_sun = bpy.data.lights.new('AutoSun', 'SUN')
light_auto_sun.energy = 3.0
light_auto_sun.angle = 0.0523599
ob_auto_sun = bpy.data.objects.new('AutoSun', light_auto_sun)
scene.collection.objects.link(ob_auto_sun)
ob_auto_sun.rotation_euler = (0.872665, 0.174533, 0.523599)
bpy.context.view_layer.update()
